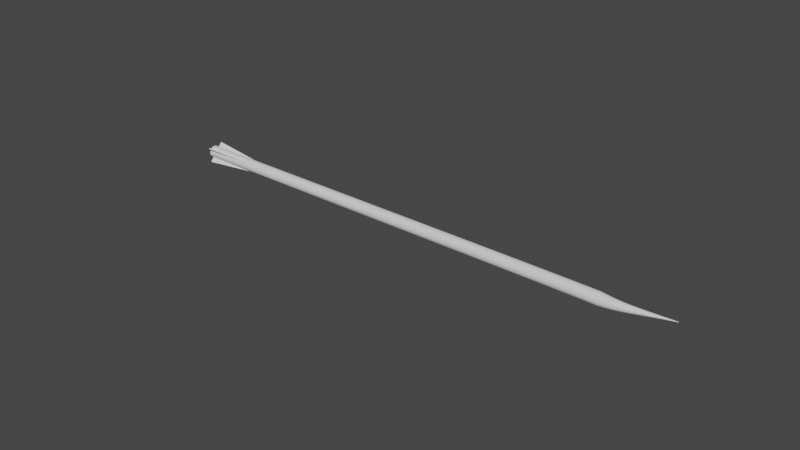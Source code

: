 # Source: Arrow.blend  (saved by Blender 2.80.75; exported with 4.5.12 LTS)
import bpy
from mathutils import Matrix  # noqa: F401  (used for matrix-valued properties, if any)

bpy.ops.wm.read_factory_settings(use_empty=True)
scene = bpy.context.scene
scene.name = 'Scene'

# ---- collections
col_collection = bpy.data.collections.new('Collection'); scene.collection.children.link(col_collection)

# ---- world
world_world = bpy.data.worlds.new('World'); scene.world = world_world
world_world.use_nodes = True; world_world.node_tree.nodes.clear()
_N = world_world.node_tree.nodes; _L = world_world.node_tree.links
n0 = _N.new('ShaderNodeOutputWorld'); n0.name = 'World Output'; n0.location = (300, 300)
n1 = _N.new('ShaderNodeBackground'); n1.name = 'Background'; n1.location = (10, 300)
n1.inputs[0].default_value = (0.05088, 0.05088, 0.05088, 1.0)
_L.new(n1.outputs[0], n0.inputs[0])
n0.is_active_output = True
world_world.color = (0.05088, 0.05088, 0.05088)
world_world.use_sun_shadow = False
world_world.sun_shadow_jitter_overblur = 0.0

# ---- meshes
me_beziercurve_006 = bpy.data.meshes.new('BezierCurve.006')
me_beziercurve_006.from_pydata([(0.9719, 0.3065, -3.052e-05), (0.9632, 0.3027, 0.04059), (0.9548, 0.2936, 0.07943), (0.947, 0.2796, 0.1161), (0.9396, 0.261, 0.1504), (0.9329, 0.2382, 0.1818), (0.9268, 0.2115, 0.21), (0.9215, 0.1815, 0.2347), (0.9171, 0.1483, 0.2555), (0.9135, 0.1125, 0.2721), (0.9109, 0.07436, 0.2841), (0.9094, 0.03425, 0.2911), (0.909, -0.007425, 0.2929), (0.9098, -0.04897, 0.2892), (0.9117, -0.0887, 0.2803), (0.9147, -0.1262, 0.2666), (0.9186, -0.1612, 0.2484), (0.9234, -0.1934, 0.2261), (0.9289, -0.2222, 0.2001), (0.9352, -0.2475, 0.1707), (0.9422, -0.2687, 0.1383), (0.9497, -0.2857, 0.1033), (0.9577, -0.298, 0.06598), (0.9661, -0.3052, 0.02677), (0.9749, -0.307, -0.01398), (0.9836, -0.3033, -0.0546), (0.9919, -0.2942, -0.09344), (0.9998, -0.2801, -0.1302), (1.007, -0.2615, -0.1644), (1.014, -0.2387, -0.1958), (1.02, -0.2121, -0.224), (1.025, -0.1821, -0.2487), (1.03, -0.1489, -0.2695), (1.033, -0.1131, -0.2861), (1.036, -0.07494, -0.2981), (1.037, -0.03484, -0.3051), (1.038, 0.00684, -0.3069), (1.037, 0.04839, -0.3032), (1.035, 0.08811, -0.2944), (1.032, 0.1257, -0.2806), (1.028, 0.1607, -0.2624), (1.023, 0.1928, -0.2402), (1.018, 0.2216, -0.2141), (1.012, 0.2469, -0.1847), (1.005, 0.2682, -0.1523), (0.997, 0.2851, -0.1173), (0.989, 0.2974, -0.07999), (0.9806, 0.3046, -0.04078), (-25.11, -0.3898, -6.917), (-25.11, -0.39, -6.916), (-25.11, -0.3903, -6.914), (-25.11, -0.3908, -6.913), (-25.11, -0.3915, -6.912), (-25.11, -0.3923, -6.911), (-25.11, -0.3933, -6.91), (-25.11, -0.3944, -6.909), (-25.11, -0.3955, -6.908), (-25.11, -0.3968, -6.907), (-25.11, -0.3982, -6.907), (-25.11, -0.3997, -6.907), (-25.11, -0.4012, -6.907), (-25.11, -0.4026, -6.907), (-25.11, -0.4041, -6.907), (-25.11, -0.4054, -6.907), (-25.11, -0.4067, -6.908), (-25.11, -0.4078, -6.909), (-25.11, -0.4089, -6.91), (-25.11, -0.4098, -6.911), (-25.11, -0.4105, -6.912), (-25.11, -0.4111, -6.913), (-25.11, -0.4116, -6.914), (-25.11, -0.4118, -6.916), (-25.11, -0.4119, -6.917), (-25.11, -0.4117, -6.919), (-25.11, -0.4114, -6.92), (-25.11, -0.4109, -6.921), (-25.11, -0.4102, -6.923), (-25.11, -0.4094, -6.924), (-25.11, -0.4084, -6.925), (-25.11, -0.4073, -6.926), (-25.11, -0.4061, -6.926), (-25.11, -0.4049, -6.927), (-25.11, -0.4035, -6.927), (-25.11, -0.402, -6.928), (-25.11, -0.4005, -6.928), (-25.11, -0.399, -6.928), (-25.11, -0.3976, -6.927), (-25.11, -0.3963, -6.927), (-25.11, -0.395, -6.926), (-25.11, -0.3939, -6.926), (-25.11, -0.3928, -6.925), (-25.11, -0.3919, -6.924), (-25.11, -0.3912, -6.923), (-25.11, -0.3906, -6.921), (-25.11, -0.3901, -6.92), (-25.11, -0.3899, -6.919), (-25.11, -0.3898, -6.917), (-25.11, -0.39, -6.916), (-25.11, -0.3903, -6.914), (-25.11, -0.3908, -6.913), (-25.11, -0.3915, -6.912), (-25.11, -0.3923, -6.911), (-25.11, -0.3933, -6.91), (-25.11, -0.3944, -6.909), (-25.11, -0.3955, -6.908), (-25.11, -0.3968, -6.907), (-25.11, -0.3982, -6.907), (-25.11, -0.3997, -6.907), (-25.11, -0.4012, -6.907), (-25.11, -0.4026, -6.907), (-25.11, -0.4041, -6.907), (-25.11, -0.4054, -6.907), (-25.11, -0.4067, -6.908), (-25.11, -0.4078, -6.909), (-25.11, -0.4089, -6.91), (-25.11, -0.4098, -6.911), (-25.11, -0.4105, -6.912), (-25.11, -0.4111, -6.913), (-25.11, -0.4116, -6.914), (-25.11, -0.4118, -6.916), (-25.11, -0.4119, -6.917), (-25.11, -0.4117, -6.919), (-25.11, -0.4114, -6.92), (-25.11, -0.4109, -6.921), (-25.11, -0.4102, -6.923), (-25.11, -0.4094, -6.924), (-25.11, -0.4084, -6.925), (-25.11, -0.4073, -6.926), (-25.11, -0.4061, -6.926), (-25.11, -0.4049, -6.927), (-25.11, -0.4035, -6.927), (-25.11, -0.402, -6.928), (-25.11, -0.4005, -6.928), (-25.11, -0.399, -6.928), (-25.11, -0.3976, -6.927), (-25.11, -0.3963, -6.927), (-25.11, -0.395, -6.926), (-25.11, -0.3939, -6.926), (-25.11, -0.3928, -6.925), (-25.11, -0.3919, -6.924), (-25.11, -0.3912, -6.923), (-25.11, -0.3906, -6.921), (-25.11, -0.3901, -6.92), (-25.11, -0.3899, -6.919), (-24.76, -0.3317, -6.807), (-24.76, -0.3322, -6.802), (-24.76, -0.3333, -6.798), (-24.76, -0.3349, -6.794), (-24.76, -0.3371, -6.79), (-24.77, -0.3397, -6.786), (-24.77, -0.3428, -6.783), (-24.77, -0.3463, -6.78), (-24.77, -0.3502, -6.778), (-24.77, -0.3544, -6.776), (-24.77, -0.3588, -6.774), (-24.77, -0.3635, -6.773), (-24.77, -0.3683, -6.773), (-24.77, -0.3731, -6.773), (-24.77, -0.3777, -6.774), (-24.76, -0.382, -6.776), (-24.76, -0.3861, -6.778), (-24.76, -0.3898, -6.78), (-24.76, -0.3931, -6.783), (-24.76, -0.396, -6.786), (-24.76, -0.3985, -6.79), (-24.76, -0.4004, -6.794), (-24.76, -0.4018, -6.798), (-24.75, -0.4026, -6.802), (-24.75, -0.4028, -6.807), (-24.75, -0.4024, -6.812), (-24.75, -0.4013, -6.816), (-24.75, -0.3996, -6.82), (-24.75, -0.3975, -6.824), (-24.75, -0.3948, -6.828), (-24.75, -0.3917, -6.831), (-24.75, -0.3882, -6.834), (-24.75, -0.3843, -6.836), (-24.75, -0.3802, -6.838), (-24.75, -0.3757, -6.84), (-24.75, -0.3711, -6.841), (-24.75, -0.3663, -6.841), (-24.75, -0.3614, -6.841), (-24.75, -0.3568, -6.84), (-24.75, -0.3525, -6.838), (-24.75, -0.3484, -6.836), (-24.75, -0.3447, -6.834), (-24.75, -0.3414, -6.831), (-24.75, -0.3385, -6.828), (-24.75, -0.3361, -6.824), (-24.76, -0.3341, -6.82), (-24.76, -0.3327, -6.816), (-24.76, -0.3319, -6.812), (-24.43, -0.2753, -6.702), (-24.44, -0.2761, -6.694), (-24.44, -0.2779, -6.687), (-24.44, -0.2807, -6.68), (-24.44, -0.2844, -6.673), (-24.44, -0.2889, -6.667), (-24.44, -0.2942, -6.661), (-24.45, -0.3001, -6.656), (-24.45, -0.3066, -6.652), (-24.45, -0.3136, -6.649), (-24.45, -0.3211, -6.646), (-24.45, -0.329, -6.645), (-24.45, -0.3372, -6.644), (-24.44, -0.3453, -6.645), (-24.44, -0.3531, -6.646), (-24.44, -0.3604, -6.649), (-24.44, -0.3672, -6.652), (-24.44, -0.3735, -6.656), (-24.44, -0.3791, -6.661), (-24.43, -0.384, -6.667), (-24.43, -0.3882, -6.673), (-24.43, -0.3914, -6.679), (-24.43, -0.3938, -6.687), (-24.42, -0.3952, -6.694), (-24.42, -0.3955, -6.702), (-24.42, -0.3947, -6.71), (-24.42, -0.3929, -6.717), (-24.41, -0.3901, -6.724), (-24.41, -0.3864, -6.731), (-24.41, -0.3819, -6.737), (-24.41, -0.3766, -6.742), (-24.41, -0.3707, -6.747), (-24.41, -0.3642, -6.751), (-24.41, -0.3572, -6.755), (-24.41, -0.3497, -6.757), (-24.41, -0.3418, -6.759), (-24.41, -0.3336, -6.759), (-24.41, -0.3255, -6.759), (-24.41, -0.3177, -6.757), (-24.41, -0.3104, -6.755), (-24.41, -0.3036, -6.752), (-24.42, -0.2973, -6.747), (-24.42, -0.2917, -6.743), (-24.42, -0.2868, -6.737), (-24.42, -0.2826, -6.731), (-24.43, -0.2794, -6.724), (-24.43, -0.277, -6.717), (-24.43, -0.2756, -6.71), (-24.13, -0.2207, -6.602), (-24.13, -0.2219, -6.591), (-24.14, -0.2244, -6.58), (-24.14, -0.2284, -6.57), (-24.14, -0.2336, -6.561), (-24.14, -0.2399, -6.552), (-24.14, -0.2473, -6.545), (-24.15, -0.2556, -6.538), (-24.15, -0.2648, -6.532), (-24.15, -0.2747, -6.527), (-24.15, -0.2853, -6.524), (-24.15, -0.2964, -6.522), (-24.15, -0.3079, -6.521), (-24.15, -0.3193, -6.522), (-24.14, -0.3303, -6.524), (-24.14, -0.3406, -6.527), (-24.14, -0.3502, -6.532), (-24.14, -0.359, -6.538), (-24.13, -0.367, -6.545), (-24.13, -0.3739, -6.552), (-24.13, -0.3797, -6.561), (-24.12, -0.3843, -6.57), (-24.12, -0.3876, -6.58), (-24.12, -0.3895, -6.591), (-24.11, -0.39, -6.602), (-24.11, -0.3889, -6.613), (-24.11, -0.3863, -6.623), (-24.1, -0.3823, -6.633), (-24.1, -0.3771, -6.643), (-24.1, -0.3708, -6.651), (-24.1, -0.3634, -6.659), (-24.09, -0.3551, -6.666), (-24.09, -0.3459, -6.672), (-24.09, -0.336, -6.676), (-24.09, -0.3254, -6.68), (-24.09, -0.3143, -6.682), (-24.09, -0.3028, -6.683), (-24.1, -0.2914, -6.682), (-24.1, -0.2804, -6.68), (-24.1, -0.2701, -6.676), (-24.1, -0.2605, -6.672), (-24.1, -0.2517, -6.666), (-24.11, -0.2438, -6.659), (-24.11, -0.2368, -6.651), (-24.11, -0.231, -6.643), (-24.12, -0.2264, -6.633), (-24.12, -0.2231, -6.623), (-24.12, -0.2212, -6.613), (-23.84, -0.1681, -6.507), (-23.85, -0.1696, -6.493), (-23.85, -0.1729, -6.479), (-23.86, -0.178, -6.466), (-23.86, -0.1847, -6.454), (-23.86, -0.1928, -6.443), (-23.86, -0.2024, -6.433), (-23.87, -0.2131, -6.424), (-23.87, -0.225, -6.417), (-23.87, -0.2378, -6.411), (-23.87, -0.2514, -6.406), (-23.87, -0.2657, -6.404), (-23.87, -0.2805, -6.403), (-23.86, -0.2953, -6.404), (-23.86, -0.3094, -6.406), (-23.86, -0.3227, -6.411), (-23.86, -0.3352, -6.417), (-23.85, -0.3465, -6.424), (-23.85, -0.3567, -6.433), (-23.84, -0.3657, -6.443), (-23.84, -0.3732, -6.454), (-23.84, -0.3791, -6.466), (-23.83, -0.3834, -6.479), (-23.83, -0.3859, -6.493), (-23.82, -0.3864, -6.507), (-23.82, -0.385, -6.521), (-23.81, -0.3816, -6.535), (-23.81, -0.3766, -6.547), (-23.81, -0.3699, -6.56), (-23.8, -0.3617, -6.571), (-23.8, -0.3521, -6.581), (-23.8, -0.3414, -6.589), (-23.8, -0.3295, -6.597), (-23.8, -0.3167, -6.603), (-23.8, -0.3031, -6.607), (-23.8, -0.2888, -6.61), (-23.8, -0.274, -6.611), (-23.8, -0.2592, -6.61), (-23.8, -0.2451, -6.607), (-23.81, -0.2318, -6.603), (-23.81, -0.2194, -6.597), (-23.81, -0.208, -6.589), (-23.82, -0.1978, -6.581), (-23.82, -0.1889, -6.571), (-23.82, -0.1814, -6.56), (-23.83, -0.1754, -6.548), (-23.83, -0.1711, -6.535), (-23.84, -0.1687, -6.521), (-23.57, -0.1175, -6.417), (-23.58, -0.1193, -6.4), (-23.58, -0.1234, -6.383), (-23.59, -0.1296, -6.368), (-23.59, -0.1378, -6.353), (-23.6, -0.1478, -6.339), (-23.6, -0.1595, -6.327), (-23.6, -0.1727, -6.316), (-23.6, -0.1872, -6.307), (-23.6, -0.2028, -6.3), (-23.6, -0.2195, -6.294), (-23.6, -0.237, -6.291), (-23.6, -0.2552, -6.29), (-23.6, -0.2733, -6.291), (-23.6, -0.2906, -6.294), (-23.59, -0.3069, -6.3), (-23.59, -0.3221, -6.307), (-23.59, -0.3361, -6.316), (-23.58, -0.3486, -6.327), (-23.58, -0.3595, -6.339), (-23.57, -0.3687, -6.353), (-23.56, -0.376, -6.368), (-23.56, -0.3812, -6.384), (-23.55, -0.3843, -6.4), (-23.55, -0.385, -6.418), (-23.54, -0.3832, -6.435), (-23.54, -0.3791, -6.451), (-23.53, -0.3729, -6.467), (-23.53, -0.3647, -6.482), (-23.53, -0.3547, -6.496), (-23.52, -0.343, -6.508), (-23.52, -0.3298, -6.519), (-23.52, -0.3153, -6.528), (-23.52, -0.2996, -6.535), (-23.52, -0.283, -6.541), (-23.52, -0.2655, -6.544), (-23.52, -0.2473, -6.545), (-23.52, -0.2292, -6.544), (-23.52, -0.2119, -6.541), (-23.53, -0.1956, -6.535), (-23.53, -0.1803, -6.528), (-23.54, -0.1664, -6.519), (-23.54, -0.1539, -6.508), (-23.55, -0.143, -6.495), (-23.55, -0.1338, -6.482), (-23.56, -0.1265, -6.467), (-23.56, -0.1213, -6.451), (-23.57, -0.1182, -6.435), (-23.31, -0.0691, -6.333), (-23.32, -0.07117, -6.313), (-23.33, -0.07597, -6.293), (-23.33, -0.08333, -6.274), (-23.34, -0.09303, -6.257), (-23.34, -0.1049, -6.241), (-23.34, -0.1187, -6.226), (-23.35, -0.1343, -6.213), (-23.35, -0.1515, -6.202), (-23.35, -0.17, -6.194), (-23.35, -0.1898, -6.187), (-23.35, -0.2105, -6.183), (-23.35, -0.232, -6.182), (-23.35, -0.2534, -6.183), (-23.34, -0.2739, -6.187), (-23.34, -0.2933, -6.194), (-23.33, -0.3113, -6.203), (-23.33, -0.3278, -6.214), (-23.32, -0.3426, -6.227), (-23.32, -0.3555, -6.241), (-23.31, -0.3664, -6.257), (-23.31, -0.3751, -6.275), (-23.3, -0.3813, -6.293), (-23.29, -0.3849, -6.313), (-23.29, -0.3857, -6.334), (-23.28, -0.3837, -6.354), (-23.27, -0.3789, -6.374), (-23.27, -0.3715, -6.393), (-23.26, -0.3618, -6.41), (-23.26, -0.3499, -6.426), (-23.26, -0.3361, -6.441), (-23.25, -0.3205, -6.454), (-23.25, -0.3034, -6.464), (-23.25, -0.2848, -6.473), (-23.25, -0.2651, -6.48), (-23.25, -0.2444, -6.484), (-23.25, -0.2228, -6.485), (-23.26, -0.2014, -6.484), (-23.26, -0.1809, -6.479), (-23.26, -0.1616, -6.473), (-23.27, -0.1436, -6.464), (-23.27, -0.1271, -6.453), (-23.28, -0.1122, -6.44), (-23.28, -0.0993, -6.426), (-23.29, -0.08841, -6.41), (-23.3, -0.07976, -6.392), (-23.3, -0.07354, -6.373), (-23.31, -0.06992, -6.354), (-23.07, -0.02294, -6.254), (-23.07, -0.02531, -6.23), (-23.08, -0.03084, -6.208), (-23.08, -0.03932, -6.186), (-23.09, -0.05051, -6.166), (-23.09, -0.0642, -6.147), (-23.1, -0.08016, -6.13), (-23.1, -0.09816, -6.116), (-23.1, -0.118, -6.103), (-23.1, -0.1394, -6.093), (-23.11, -0.1622, -6.085), (-23.1, -0.1862, -6.081), (-23.1, -0.211, -6.079), (-23.1, -0.2358, -6.081), (-23.1, -0.2595, -6.086), (-23.09, -0.2818, -6.093), (-23.09, -0.3027, -6.104), (-23.08, -0.3217, -6.116), (-23.08, -0.3389, -6.131), (-23.07, -0.3539, -6.148), (-23.06, -0.3665, -6.167), (-23.06, -0.3765, -6.187), (-23.05, -0.3837, -6.209), (-23.04, -0.3879, -6.232), (-23.03, -0.3889, -6.256), (-23.03, -0.3865, -6.28), (-23.02, -0.381, -6.302), (-23.02, -0.3725, -6.324), (-23.01, -0.3613, -6.344), (-23.01, -0.3476, -6.363), (-23.0, -0.3317, -6.38), (-23.0, -0.3137, -6.395), (-23.0, -0.2938, -6.407), (-23.0, -0.2724, -6.417), (-22.99, -0.2496, -6.425), (-23.0, -0.2257, -6.429), (-23.0, -0.2008, -6.431), (-23.0, -0.176, -6.429), (-23.0, -0.1524, -6.424), (-23.01, -0.13, -6.417), (-23.01, -0.1092, -6.406), (-23.02, -0.09007, -6.394), (-23.02, -0.07293, -6.379), (-23.03, -0.05795, -6.362), (-23.04, -0.04535, -6.343), (-23.04, -0.03534, -6.323), (-23.05, -0.02812, -6.301), (-23.06, -0.02392, -6.278), (-22.82, 0.02082, -6.181), (-22.83, 0.01817, -6.154), (-22.83, 0.01193, -6.128), (-22.84, 0.002342, -6.103), (-22.85, -0.01033, -6.08), (-22.85, -0.02584, -6.059), (-22.86, -0.04393, -6.04), (-22.86, -0.06434, -6.023), (-22.86, -0.08682, -6.009), (-22.86, -0.1111, -5.997), (-22.86, -0.137, -5.989), (-22.86, -0.1642, -5.984), (-22.86, -0.1924, -5.982), (-22.86, -0.2205, -5.984), (-22.86, -0.2474, -5.99), (-22.85, -0.2728, -5.998), (-22.85, -0.2964, -6.01), (-22.84, -0.3181, -6.025), (-22.83, -0.3376, -6.042), (-22.83, -0.3546, -6.061), (-22.82, -0.3689, -6.082), (-22.81, -0.3803, -6.106), (-22.8, -0.3886, -6.13), (-22.8, -0.3934, -6.157), (-22.79, -0.3945, -6.184), (-22.78, -0.3919, -6.211), (-22.77, -0.3856, -6.237), (-22.77, -0.376, -6.262), (-22.76, -0.3633, -6.285), (-22.76, -0.3478, -6.306), (-22.75, -0.3298, -6.325), (-22.75, -0.3093, -6.342), (-22.75, -0.2869, -6.356), (-22.75, -0.2626, -6.367), (-22.75, -0.2367, -6.376), (-22.75, -0.2095, -6.381), (-22.75, -0.1813, -6.383), (-22.75, -0.1532, -6.381), (-22.75, -0.1263, -6.375), (-22.76, -0.1009, -6.366), (-22.76, -0.07727, -6.355), (-22.77, -0.05558, -6.34), (-22.78, -0.0361, -6.323), (-22.78, -0.01908, -6.304), (-22.79, -0.004746, -6.282), (-22.8, 0.00665, -6.259), (-22.8, 0.01487, -6.234), (-22.81, 0.01967, -6.208), (-22.58, 0.06206, -6.113), (-22.58, 0.05915, -6.083), (-22.59, 0.0522, -6.054), (-22.6, 0.04151, -6.026), (-22.6, 0.02737, -6.0), (-22.61, 0.01005, -5.976), (-22.61, -0.01016, -5.955), (-22.62, -0.03298, -5.936), (-22.62, -0.05812, -5.92), (-22.62, -0.08529, -5.907), (-22.62, -0.1142, -5.898), (-22.62, -0.1446, -5.892), (-22.62, -0.1762, -5.89), (-22.62, -0.2077, -5.893), (-22.61, -0.2377, -5.899), (-22.61, -0.2662, -5.909), (-22.6, -0.2927, -5.922), (-22.6, -0.317, -5.939), (-22.59, -0.3388, -5.958), (-22.59, -0.3579, -5.98), (-22.58, -0.3739, -6.004), (-22.57, -0.3867, -6.03), (-22.56, -0.396, -6.058), (-22.55, -0.4014, -6.087), (-22.55, -0.4027, -6.118), (-22.54, -0.3998, -6.148), (-22.53, -0.3929, -6.178), (-22.53, -0.3822, -6.205), (-22.52, -0.368, -6.231), (-22.51, -0.3507, -6.255), (-22.51, -0.3305, -6.276), (-22.51, -0.3077, -6.295), (-22.5, -0.2825, -6.311), (-22.5, -0.2554, -6.324), (-22.5, -0.2264, -6.333), (-22.5, -0.196, -6.339), (-22.5, -0.1645, -6.341), (-22.51, -0.133, -6.339), (-22.51, -0.1029, -6.332), (-22.51, -0.07449, -6.322), (-22.52, -0.04799, -6.309), (-22.52, -0.0237, -6.293), (-22.53, -0.001872, -6.273), (-22.54, 0.01721, -6.252), (-22.55, 0.03329, -6.227), (-22.55, 0.04608, -6.201), (-22.56, 0.05532, -6.173), (-22.57, 0.06074, -6.144), (-22.33, 0.1006, -6.052), (-22.34, 0.09747, -6.018), (-22.35, 0.08983, -5.985), (-22.35, 0.07805, -5.954), (-22.36, 0.06244, -5.926), (-22.36, 0.04331, -5.899), (-22.37, 0.02099, -5.875), (-22.37, -0.004229, -5.854), (-22.38, -0.03202, -5.837), (-22.38, -0.06207, -5.823), (-22.38, -0.09406, -5.812), (-22.38, -0.1277, -5.806), (-22.38, -0.1626, -5.804), (-22.37, -0.1975, -5.807), (-22.37, -0.2308, -5.814), (-22.37, -0.2622, -5.825), (-22.36, -0.2916, -5.84), (-22.36, -0.3185, -5.858), (-22.35, -0.3426, -5.88), (-22.34, -0.3638, -5.904), (-22.34, -0.3816, -5.931), (-22.33, -0.3958, -5.96), (-22.32, -0.4061, -5.991), (-22.31, -0.4121, -6.024), (-22.3, -0.4137, -6.058), (-22.3, -0.4105, -6.092), (-22.29, -0.4028, -6.124), (-22.28, -0.3911, -6.155), (-22.28, -0.3754, -6.184), (-22.27, -0.3563, -6.21), (-22.27, -0.334, -6.234), (-22.26, -0.3088, -6.255), (-22.26, -0.281, -6.273), (-22.26, -0.2509, -6.287), (-22.26, -0.2189, -6.297), (-22.26, -0.1853, -6.304), (-22.26, -0.1504, -6.305), (-22.26, -0.1155, -6.303), (-22.27, -0.08225, -6.296), (-22.27, -0.05078, -6.285), (-22.27, -0.02144, -6.27), (-22.28, 0.005466, -6.251), (-22.29, 0.02965, -6.23), (-22.29, 0.0508, -6.206), (-22.3, 0.06862, -6.179), (-22.31, 0.08282, -6.15), (-22.32, 0.09309, -6.118), (-22.32, 0.09913, -6.086), (-22.08, 0.1364, -5.996), (-22.09, 0.133, -5.958), (-22.1, 0.1247, -5.923), (-22.1, 0.1118, -5.889), (-22.11, 0.09473, -5.857), (-22.11, 0.07379, -5.828), (-22.12, 0.04935, -5.802), (-22.12, 0.02173, -5.779), (-22.12, -0.008705, -5.759), (-22.13, -0.04163, -5.744), (-22.13, -0.07669, -5.732), (-22.13, -0.1135, -5.726), (-22.13, -0.1518, -5.724), (-22.12, -0.19, -5.727), (-22.12, -0.2265, -5.735), (-22.12, -0.2611, -5.747), (-22.11, -0.2932, -5.763), (-22.11, -0.3228, -5.784), (-22.1, -0.3493, -5.808), (-22.09, -0.3725, -5.834), (-22.09, -0.3921, -5.864), (-22.08, -0.4077, -5.896), (-22.07, -0.419, -5.931), (-22.07, -0.4257, -5.967), (-22.06, -0.4274, -6.004), (-22.05, -0.424, -6.042), (-22.04, -0.4156, -6.078), (-22.04, -0.4028, -6.111), (-22.03, -0.3857, -6.143), (-22.03, -0.3647, -6.172), (-22.02, -0.3403, -6.198), (-22.02, -0.3127, -6.221), (-22.01, -0.2822, -6.241), (-22.01, -0.2493, -6.256), (-22.01, -0.2143, -6.268), (-22.01, -0.1774, -6.275), (-22.01, -0.1391, -6.276), (-22.02, -0.1009, -6.273), (-22.02, -0.06441, -6.266), (-22.02, -0.0299, -6.253), (-22.03, 0.002286, -6.237), (-22.03, 0.03181, -6.216), (-22.04, 0.05835, -6.193), (-22.04, 0.08157, -6.166), (-22.05, 0.1011, -6.136), (-22.06, 0.1168, -6.104), (-22.07, 0.1281, -6.07), (-22.07, 0.1347, -6.033), (-21.82, 0.1693, -5.946), (-21.83, 0.1655, -5.905), (-21.84, 0.1565, -5.867), (-21.84, 0.1425, -5.83), (-21.85, 0.1239, -5.795), (-21.86, 0.1011, -5.764), (-21.86, 0.07454, -5.735), (-21.87, 0.0445, -5.711), (-21.87, 0.01138, -5.69), (-21.87, -0.02443, -5.673), (-21.88, -0.06257, -5.661), (-21.88, -0.1027, -5.653), (-21.88, -0.1443, -5.651), (-21.87, -0.1859, -5.655), (-21.87, -0.2256, -5.663), (-21.87, -0.2631, -5.677), (-21.86, -0.2981, -5.695), (-21.86, -0.3303, -5.717), (-21.85, -0.3591, -5.743), (-21.84, -0.3844, -5.772), (-21.84, -0.4057, -5.805), (-21.83, -0.4226, -5.84), (-21.82, -0.4349, -5.877), (-21.81, -0.4422, -5.916), (-21.81, -0.444, -5.957), (-21.8, -0.4403, -5.998), (-21.79, -0.4312, -6.037), (-21.78, -0.4172, -6.073), (-21.77, -0.3987, -6.108), (-21.77, -0.3759, -6.139), (-21.76, -0.3493, -6.168), (-21.76, -0.3193, -6.193), (-21.76, -0.2861, -6.214), (-21.75, -0.2503, -6.23), (-21.75, -0.2122, -6.243), (-21.75, -0.1721, -6.25), (-21.75, -0.1304, -6.252), (-21.75, -0.08889, -6.249), (-21.76, -0.04917, -6.24), (-21.76, -0.01163, -6.226), (-21.76, 0.02338, -6.208), (-21.77, 0.0555, -6.186), (-21.78, 0.08437, -6.16), (-21.78, 0.1096, -6.131), (-21.79, 0.1309, -6.099), (-21.8, 0.1479, -6.064), (-21.8, 0.1602, -6.026), (-21.81, 0.1674, -5.987), (-21.08, 0.1798, -5.779), (-21.09, 0.176, -5.739), (-21.1, 0.1669, -5.7), (-21.11, 0.1529, -5.664), (-21.12, 0.1343, -5.63), (-21.13, 0.1115, -5.598), (-21.13, 0.08489, -5.57), (-21.14, 0.05483, -5.546), (-21.14, 0.0217, -5.525), (-21.15, -0.01413, -5.508), (-21.15, -0.05228, -5.496), (-21.15, -0.09238, -5.489), (-21.15, -0.1341, -5.487), (-21.15, -0.1756, -5.491), (-21.14, -0.2153, -5.499), (-21.14, -0.2529, -5.513), (-21.14, -0.2879, -5.531), (-21.13, -0.32, -5.553), (-21.12, -0.3488, -5.579), (-21.12, -0.3741, -5.608), (-21.11, -0.3954, -5.64), (-21.1, -0.4123, -5.675), (-21.09, -0.4246, -5.712), (-21.08, -0.4318, -5.751), (-21.07, -0.4337, -5.792), (-21.06, -0.4299, -5.832), (-21.05, -0.4208, -5.871), (-21.05, -0.4068, -5.907), (-21.04, -0.3882, -5.941), (-21.03, -0.3654, -5.973), (-21.02, -0.3388, -6.001), (-21.02, -0.3088, -6.026), (-21.01, -0.2756, -6.046), (-21.01, -0.2398, -6.063), (-21.01, -0.2016, -6.075), (-21.01, -0.1615, -6.082), (-21.01, -0.1199, -6.084), (-21.01, -0.07832, -6.08), (-21.01, -0.03859, -6.072), (-21.01, -0.001049, -6.058), (-21.02, 0.03396, -6.04), (-21.02, 0.06607, -6.018), (-21.03, 0.09493, -5.992), (-21.04, 0.1202, -5.963), (-21.05, 0.1415, -5.931), (-21.05, 0.1584, -5.896), (-21.06, 0.1707, -5.859), (-21.07, 0.1779, -5.82), (-19.69, 0.1923, -5.432), (-19.7, 0.1885, -5.392), (-19.71, 0.1794, -5.353), (-19.72, 0.1654, -5.317), (-19.73, 0.1468, -5.283), (-19.74, 0.124, -5.251), (-19.74, 0.09736, -5.223), (-19.75, 0.0673, -5.199), (-19.75, 0.03416, -5.178), (-19.76, -0.001672, -5.162), (-19.76, -0.03983, -5.15), (-19.76, -0.07993, -5.143), (-19.76, -0.1216, -5.141), (-19.76, -0.1632, -5.144), (-19.76, -0.2029, -5.153), (-19.76, -0.2404, -5.167), (-19.75, -0.2754, -5.185), (-19.74, -0.3075, -5.207), (-19.74, -0.3364, -5.232), (-19.73, -0.3616, -5.261), (-19.72, -0.3829, -5.294), (-19.71, -0.3999, -5.328), (-19.7, -0.4121, -5.365), (-19.69, -0.4194, -5.404), (-19.68, -0.4212, -5.444), (-19.67, -0.4174, -5.485), (-19.66, -0.4083, -5.523), (-19.65, -0.3943, -5.56), (-19.65, -0.3757, -5.594), (-19.64, -0.3529, -5.625), (-19.63, -0.3263, -5.653), (-19.63, -0.2962, -5.677), (-19.62, -0.2631, -5.698), (-19.62, -0.2273, -5.715), (-19.61, -0.1891, -5.727), (-19.61, -0.149, -5.734), (-19.61, -0.1073, -5.735), (-19.61, -0.06577, -5.732), (-19.62, -0.02605, -5.723), (-19.62, 0.01149, -5.71), (-19.62, 0.0465, -5.692), (-19.63, 0.07861, -5.67), (-19.64, 0.1075, -5.644), (-19.64, 0.1327, -5.615), (-19.65, 0.154, -5.583), (-19.66, 0.1709, -5.548), (-19.67, 0.1832, -5.511), (-19.68, 0.1904, -5.472), (-17.78, 0.2063, -4.939), (-17.79, 0.2025, -4.899), (-17.8, 0.1934, -4.861), (-17.81, 0.1794, -4.824), (-17.82, 0.1608, -4.79), (-17.83, 0.138, -4.759), (-17.83, 0.1114, -4.731), (-17.84, 0.0813, -4.707), (-17.84, 0.04816, -4.686), (-17.85, 0.01233, -4.67), (-17.85, -0.02583, -4.658), (-17.85, -0.06593, -4.651), (-17.85, -0.1076, -4.649), (-17.85, -0.1492, -4.652), (-17.85, -0.1889, -4.661), (-17.85, -0.2264, -4.675), (-17.84, -0.2614, -4.693), (-17.83, -0.2935, -4.715), (-17.83, -0.3224, -4.74), (-17.82, -0.3476, -4.769), (-17.81, -0.3689, -4.801), (-17.8, -0.3859, -4.836), (-17.79, -0.3981, -4.873), (-17.78, -0.4054, -4.912), (-17.77, -0.4072, -4.952), (-17.76, -0.4034, -4.992), (-17.75, -0.3943, -5.031), (-17.74, -0.3803, -5.067), (-17.73, -0.3617, -5.101), (-17.73, -0.3389, -5.132), (-17.72, -0.3123, -5.16), (-17.71, -0.2822, -5.185), (-17.71, -0.2491, -5.205), (-17.7, -0.2132, -5.222), (-17.7, -0.1751, -5.234), (-17.7, -0.135, -5.241), (-17.7, -0.0933, -5.243), (-17.7, -0.05175, -5.239), (-17.7, -0.01203, -5.23), (-17.71, 0.02551, -5.217), (-17.71, 0.06052, -5.199), (-17.72, 0.09263, -5.177), (-17.72, 0.1215, -5.151), (-17.73, 0.1467, -5.122), (-17.74, 0.168, -5.09), (-17.75, 0.185, -5.055), (-17.76, 0.1972, -5.018), (-17.77, 0.2045, -4.98), (-15.48, 0.2212, -4.338), (-15.49, 0.2175, -4.298), (-15.5, 0.2084, -4.26), (-15.51, 0.1943, -4.223), (-15.52, 0.1757, -4.189), (-15.53, 0.1529, -4.158), (-15.53, 0.1263, -4.13), (-15.54, 0.09624, -4.106), (-15.54, 0.06311, -4.085), (-15.55, 0.02727, -4.069), (-15.55, -0.01088, -4.057), (-15.55, -0.05099, -4.05), (-15.55, -0.09267, -4.048), (-15.55, -0.1342, -4.052), (-15.55, -0.1739, -4.06), (-15.55, -0.2115, -4.074), (-15.54, -0.2465, -4.092), (-15.53, -0.2786, -4.114), (-15.53, -0.3074, -4.14), (-15.52, -0.3327, -4.169), (-15.51, -0.354, -4.201), (-15.5, -0.3709, -4.235), (-15.49, -0.3832, -4.272), (-15.48, -0.3904, -4.311), (-15.47, -0.3922, -4.351), (-15.46, -0.3885, -4.391), (-15.45, -0.3794, -4.43), (-15.44, -0.3653, -4.466), (-15.43, -0.3467, -4.5), (-15.43, -0.3239, -4.531), (-15.42, -0.2973, -4.559), (-15.41, -0.2673, -4.584), (-15.41, -0.2341, -4.604), (-15.4, -0.1983, -4.621), (-15.4, -0.1601, -4.633), (-15.4, -0.12, -4.64), (-15.4, -0.07834, -4.641), (-15.4, -0.0368, -4.638), (-15.4, 0.002927, -4.629), (-15.41, 0.04047, -4.616), (-15.41, 0.07547, -4.598), (-15.42, 0.1076, -4.576), (-15.42, 0.1364, -4.55), (-15.43, 0.1617, -4.521), (-15.44, 0.183, -4.489), (-15.45, 0.1999, -4.454), (-15.46, 0.2122, -4.417), (-15.47, 0.2194, -4.379), (-12.92, 0.2366, -3.665), (-12.93, 0.2328, -3.625), (-12.94, 0.2237, -3.587), (-12.95, 0.2097, -3.55), (-12.96, 0.1911, -3.516), (-12.97, 0.1683, -3.485), (-12.98, 0.1416, -3.457), (-12.98, 0.1116, -3.433), (-12.99, 0.07843, -3.412), (-12.99, 0.04259, -3.396), (-13.0, 0.004437, -3.384), (-13.0, -0.03567, -3.377), (-13.0, -0.07734, -3.375), (-13.0, -0.1189, -3.379), (-12.99, -0.1586, -3.387), (-12.99, -0.1962, -3.401), (-12.99, -0.2312, -3.419), (-12.98, -0.2633, -3.441), (-12.97, -0.2921, -3.467), (-12.96, -0.3174, -3.496), (-12.96, -0.3386, -3.528), (-12.95, -0.3556, -3.562), (-12.94, -0.3679, -3.599), (-12.93, -0.3751, -3.638), (-12.92, -0.3769, -3.678), (-12.91, -0.3731, -3.718), (-12.9, -0.3641, -3.757), (-12.89, -0.35, -3.793), (-12.88, -0.3314, -3.827), (-12.87, -0.3086, -3.858), (-12.86, -0.282, -3.886), (-12.86, -0.2519, -3.91), (-12.85, -0.2188, -3.931), (-12.85, -0.183, -3.948), (-12.84, -0.1448, -3.959), (-12.84, -0.1047, -3.967), (-12.84, -0.06302, -3.968), (-12.84, -0.02147, -3.965), (-12.84, 0.01825, -3.956), (-12.85, 0.05579, -3.943), (-12.85, 0.0908, -3.925), (-12.86, 0.1229, -3.903), (-12.87, 0.1518, -3.877), (-12.87, 0.177, -3.848), (-12.88, 0.1983, -3.816), (-12.89, 0.2152, -3.781), (-12.9, 0.2275, -3.744), (-12.91, 0.2347, -3.706), (-10.24, 0.2517, -2.957), (-10.25, 0.2479, -2.916), (-10.26, 0.2388, -2.878), (-10.27, 0.2248, -2.842), (-10.28, 0.2062, -2.808), (-10.29, 0.1834, -2.777), (-10.3, 0.1568, -2.749), (-10.3, 0.1267, -2.724), (-10.31, 0.09355, -2.704), (-10.31, 0.05772, -2.687), (-10.32, 0.01956, -2.676), (-10.32, -0.02054, -2.668), (-10.32, -0.06222, -2.667), (-10.32, -0.1038, -2.67), (-10.31, -0.1435, -2.679), (-10.31, -0.181, -2.692), (-10.31, -0.216, -2.71), (-10.3, -0.2481, -2.732), (-10.29, -0.277, -2.758), (-10.29, -0.3022, -2.787), (-10.28, -0.3235, -2.819), (-10.27, -0.3405, -2.854), (-10.26, -0.3527, -2.891), (-10.25, -0.36, -2.929), (-10.24, -0.3618, -2.97), (-10.23, -0.358, -3.01), (-10.22, -0.3489, -3.048), (-10.21, -0.3349, -3.085), (-10.2, -0.3163, -3.118), (-10.19, -0.2935, -3.15), (-10.18, -0.2669, -3.177), (-10.18, -0.2368, -3.202), (-10.17, -0.2037, -3.222), (-10.17, -0.1678, -3.239), (-10.16, -0.1297, -3.251), (-10.16, -0.08957, -3.258), (-10.16, -0.04789, -3.26), (-10.16, -0.006343, -3.256), (-10.17, 0.03338, -3.247), (-10.17, 0.07092, -3.234), (-10.17, 0.1059, -3.216), (-10.18, 0.138, -3.194), (-10.19, 0.1669, -3.168), (-10.19, 0.1921, -3.139), (-10.2, 0.2134, -3.107), (-10.21, 0.2304, -3.073), (-10.22, 0.2426, -3.036), (-10.23, 0.2499, -2.997), (-7.574, 0.266, -2.249), (-7.585, 0.2623, -2.209), (-7.595, 0.2532, -2.17), (-7.605, 0.2391, -2.134), (-7.614, 0.2205, -2.1), (-7.622, 0.1977, -2.069), (-7.629, 0.1711, -2.041), (-7.635, 0.1411, -2.017), (-7.641, 0.1079, -1.996), (-7.645, 0.07208, -1.98), (-7.648, 0.03392, -1.968), (-7.649, -0.006181, -1.961), (-7.65, -0.04786, -1.959), (-7.648, -0.08941, -1.963), (-7.646, -0.1291, -1.971), (-7.642, -0.1667, -1.985), (-7.637, -0.2017, -2.003), (-7.631, -0.2338, -2.025), (-7.624, -0.2626, -2.05), (-7.616, -0.2879, -2.079), (-7.608, -0.3092, -2.111), (-7.598, -0.3261, -2.146), (-7.589, -0.3384, -2.183), (-7.578, -0.3456, -2.222), (-7.568, -0.3474, -2.262), (-7.557, -0.3437, -2.302), (-7.547, -0.3346, -2.341), (-7.537, -0.3205, -2.377), (-7.528, -0.3019, -2.411), (-7.52, -0.2791, -2.442), (-7.513, -0.2525, -2.47), (-7.507, -0.2224, -2.494), (-7.501, -0.1893, -2.515), (-7.497, -0.1535, -2.531), (-7.494, -0.1153, -2.543), (-7.493, -0.07521, -2.55), (-7.492, -0.03353, -2.552), (-7.494, 0.008019, -2.548), (-7.496, 0.04774, -2.54), (-7.5, 0.08528, -2.526), (-7.505, 0.1203, -2.508), (-7.511, 0.1524, -2.486), (-7.518, 0.1813, -2.461), (-7.526, 0.2065, -2.431), (-7.534, 0.2278, -2.399), (-7.543, 0.2447, -2.365), (-7.553, 0.257, -2.328), (-7.564, 0.2642, -2.289), (-5.048, 0.2791, -1.579), (-5.059, 0.2753, -1.538), (-5.069, 0.2662, -1.5), (-5.078, 0.2522, -1.464), (-5.087, 0.2336, -1.43), (-5.095, 0.2108, -1.399), (-5.103, 0.1841, -1.371), (-5.109, 0.1541, -1.346), (-5.114, 0.1209, -1.326), (-5.118, 0.08511, -1.309), (-5.121, 0.04695, -1.298), (-5.123, 0.006845, -1.29), (-5.123, -0.03483, -1.289), (-5.122, -0.07638, -1.292), (-5.12, -0.1161, -1.301), (-5.116, -0.1536, -1.315), (-5.111, -0.1886, -1.332), (-5.105, -0.2208, -1.354), (-5.098, -0.2496, -1.38), (-5.09, -0.2749, -1.409), (-5.081, -0.2961, -1.441), (-5.072, -0.3131, -1.476), (-5.062, -0.3254, -1.513), (-5.052, -0.3326, -1.551), (-5.041, -0.3344, -1.592), (-5.031, -0.3306, -1.632), (-5.021, -0.3215, -1.67), (-5.011, -0.3075, -1.707), (-5.002, -0.2889, -1.74), (-4.994, -0.2661, -1.772), (-4.987, -0.2395, -1.799), (-4.98, -0.2094, -1.824), (-4.975, -0.1763, -1.844), (-4.971, -0.1404, -1.861), (-4.968, -0.1023, -1.873), (-4.966, -0.06218, -1.88), (-4.966, -0.0205, -1.882), (-4.967, 0.02105, -1.878), (-4.97, 0.06077, -1.869), (-4.974, 0.09831, -1.856), (-4.978, 0.1333, -1.838), (-4.984, 0.1654, -1.816), (-4.991, 0.1943, -1.79), (-4.999, 0.2195, -1.761), (-5.008, 0.2408, -1.729), (-5.017, 0.2577, -1.695), (-5.027, 0.27, -1.658), (-5.037, 0.2772, -1.619), (-2.797, 0.2902, -0.9821), (-2.808, 0.2864, -0.942), (-2.818, 0.2773, -0.9036), (-2.828, 0.2633, -0.8672), (-2.837, 0.2447, -0.8334), (-2.845, 0.2219, -0.8023), (-2.852, 0.1953, -0.7744), (-2.858, 0.1652, -0.7499), (-2.863, 0.1321, -0.7293), (-2.868, 0.09623, -0.7129), (-2.871, 0.05807, -0.701), (-2.872, 0.01797, -0.694), (-2.873, -0.02371, -0.6921), (-2.871, -0.06526, -0.6957), (-2.869, -0.105, -0.7045), (-2.865, -0.1425, -0.718), (-2.86, -0.1775, -0.736), (-2.854, -0.2096, -0.758), (-2.847, -0.2385, -0.7837), (-2.84, -0.2637, -0.8127), (-2.831, -0.285, -0.8447), (-2.822, -0.302, -0.8793), (-2.812, -0.3142, -0.9162), (-2.802, -0.3215, -0.955), (-2.791, -0.3233, -0.9953), (-2.78, -0.3195, -1.035), (-2.77, -0.3104, -1.074), (-2.761, -0.2964, -1.11), (-2.752, -0.2778, -1.144), (-2.744, -0.255, -1.175), (-2.736, -0.2284, -1.203), (-2.73, -0.1983, -1.227), (-2.725, -0.1652, -1.248), (-2.721, -0.1293, -1.264), (-2.718, -0.09116, -1.276), (-2.716, -0.05106, -1.283), (-2.716, -0.00938, -1.285), (-2.717, 0.03217, -1.282), (-2.719, 0.07189, -1.273), (-2.723, 0.1094, -1.259), (-2.728, 0.1444, -1.241), (-2.734, 0.1765, -1.219), (-2.741, 0.2054, -1.194), (-2.749, 0.2306, -1.165), (-2.757, 0.2519, -1.133), (-2.767, 0.2689, -1.098), (-2.776, 0.2811, -1.061), (-2.787, 0.2884, -1.022), (-0.9555, 0.2988, -0.4959), (-0.966, 0.2951, -0.4558), (-0.9761, 0.286, -0.4173), (-0.9856, 0.2719, -0.381), (-0.9944, 0.2533, -0.3471), (-1.002, 0.2305, -0.316), (-1.01, 0.2039, -0.2881), (-1.016, 0.1739, -0.2636), (-1.021, 0.1407, -0.243), (-1.025, 0.1049, -0.2266), (-1.028, 0.06673, -0.2147), (-1.03, 0.02662, -0.2076), (-1.03, -0.01506, -0.2058), (-1.029, -0.0566, -0.2094), (-1.027, -0.09633, -0.2182), (-1.023, -0.1339, -0.2317), (-1.018, -0.1689, -0.2497), (-1.012, -0.201, -0.2717), (-1.005, -0.2298, -0.2974), (-0.9975, -0.2551, -0.3265), (-0.989, -0.2764, -0.3585), (-0.9798, -0.2933, -0.3931), (-0.9701, -0.3056, -0.43), (-0.9599, -0.3128, -0.4688), (-0.9493, -0.3146, -0.5091), (-0.9387, -0.3109, -0.5493), (-0.9287, -0.3018, -0.5877), (-0.9192, -0.2877, -0.6241), (-0.9104, -0.2691, -0.6579), (-0.9024, -0.2463, -0.689), (-0.8951, -0.2197, -0.717), (-0.8889, -0.1896, -0.7414), (-0.8836, -0.1565, -0.762), (-0.8794, -0.1207, -0.7785), (-0.8765, -0.08252, -0.7904), (-0.8748, -0.04241, -0.7974), (-0.8745, -0.0007332, -0.7992), (-0.8757, 0.04081, -0.7956), (-0.8781, 0.08054, -0.7869), (-0.8819, 0.1181, -0.7733), (-0.8867, 0.1531, -0.7554), (-0.8927, 0.1852, -0.7334), (-0.8995, 0.214, -0.7077), (-0.9073, 0.2393, -0.6786), (-0.9158, 0.2606, -0.6466), (-0.925, 0.2775, -0.6119), (-0.9347, 0.2898, -0.575), (-0.9449, 0.297, -0.5363), (0.3449, 0.3045, -0.1565), (0.3346, 0.3007, -0.1162), (0.3249, 0.2916, -0.07773), (0.3156, 0.2776, -0.04134), (0.307, 0.259, -0.007406), (0.2992, 0.2362, 0.02373), (0.2921, 0.2095, 0.05171), (0.286, 0.1795, 0.0762), (0.2808, 0.1463, 0.09684), (0.2768, 0.1105, 0.1133), (0.2739, 0.07234, 0.1252), (0.2722, 0.03224, 0.1323), (0.2719, -0.009442, 0.1341), (0.273, -0.05099, 0.1305), (0.2754, -0.09071, 0.1217), (0.279, -0.1283, 0.1081), (0.2837, -0.1633, 0.09013), (0.2895, -0.1954, 0.06806), (0.2961, -0.2242, 0.0423), (0.3037, -0.2495, 0.01319), (0.3119, -0.2707, -0.0189), (0.3209, -0.2877, -0.05361), (0.3303, -0.3, -0.09057), (0.3403, -0.3072, -0.1294), (0.3506, -0.309, -0.1698), (0.3609, -0.3053, -0.2101), (0.3707, -0.2962, -0.2486), (0.3799, -0.2821, -0.2849), (0.3885, -0.2635, -0.3189), (0.3964, -0.2407, -0.35), (0.4034, -0.2141, -0.378), (0.4095, -0.184, -0.4025), (0.4147, -0.1509, -0.4231), (0.4188, -0.1151, -0.4396), (0.4217, -0.07692, -0.4515), (0.4233, -0.03681, -0.4585), (0.4236, 0.004865, -0.4604), (0.4225, 0.04641, -0.4567), (0.4201, 0.08614, -0.448), (0.4165, 0.1237, -0.4344), (0.4118, 0.1587, -0.4164), (0.4061, 0.1908, -0.3943), (0.3994, 0.2197, -0.3686), (0.3919, 0.2449, -0.3395), (0.3836, 0.2662, -0.3074), (0.3747, 0.2831, -0.2727), (0.3652, 0.2954, -0.2357), (0.3552, 0.3026, -0.1969), (0.9719, 0.3065, -3.052e-05), (0.9632, 0.3027, 0.04059), (0.9548, 0.2936, 0.07943), (0.947, 0.2796, 0.1161), (0.9396, 0.261, 0.1504), (0.9329, 0.2382, 0.1818), (0.9268, 0.2115, 0.21), (0.9215, 0.1815, 0.2347), (0.9171, 0.1483, 0.2555), (0.9135, 0.1125, 0.2721), (0.9109, 0.07436, 0.2841), (0.9094, 0.03425, 0.2911), (0.909, -0.007425, 0.2929), (0.9098, -0.04897, 0.2892), (0.9117, -0.0887, 0.2803), (0.9147, -0.1262, 0.2666), (0.9186, -0.1612, 0.2484), (0.9234, -0.1934, 0.2261), (0.9289, -0.2222, 0.2001), (0.9352, -0.2475, 0.1707), (0.9422, -0.2687, 0.1383), (0.9497, -0.2857, 0.1033), (0.9577, -0.298, 0.06598), (0.9661, -0.3052, 0.02677), (0.9749, -0.307, -0.01398), (0.9836, -0.3033, -0.0546), (0.9919, -0.2942, -0.09344), (0.9998, -0.2801, -0.1302), (1.007, -0.2615, -0.1644), (1.014, -0.2387, -0.1958), (1.02, -0.2121, -0.224), (1.025, -0.1821, -0.2487), (1.03, -0.1489, -0.2695), (1.033, -0.1131, -0.2861), (1.036, -0.07494, -0.2981), (1.037, -0.03484, -0.3051), (1.038, 0.00684, -0.3069), (1.037, 0.04839, -0.3032), (1.035, 0.08811, -0.2944), (1.032, 0.1257, -0.2806), (1.028, 0.1607, -0.2624), (1.023, 0.1928, -0.2402), (1.018, 0.2216, -0.2141), (1.012, 0.2469, -0.1847), (1.005, 0.2682, -0.1523), (0.997, 0.2851, -0.1173), (0.989, 0.2974, -0.07999), (0.9806, 0.3046, -0.04078)], [], [(37, 35, 36), (37, 34, 35), (38, 34, 37), (38, 33, 34), (39, 33, 38), (39, 32, 33), (40, 32, 39), (40, 31, 32), (41, 31, 40), (41, 30, 31), (42, 30, 41), (42, 29, 30), (43, 29, 42), (43, 28, 29), (44, 28, 43), (44, 27, 28), (45, 27, 44), (45, 26, 27), (46, 26, 45), (46, 25, 26), (47, 25, 46), (47, 24, 25), (0, 24, 47), (0, 23, 24), (1, 23, 0), (1, 22, 23), (2, 22, 1), (2, 21, 22), (3, 21, 2), (3, 20, 21), (4, 20, 3), (4, 19, 20), (5, 19, 4), (5, 18, 19), (6, 18, 5), (6, 17, 18), (7, 17, 6), (7, 16, 17), (8, 16, 7), (8, 15, 16), (9, 15, 8), (9, 14, 15), (10, 14, 9), (10, 13, 14), (11, 13, 10), (11, 12, 13), (83, 85, 84), (82, 85, 83), (82, 86, 85), (82, 87, 86), (81, 87, 82), (80, 87, 81), (80, 88, 87), (80, 89, 88), (79, 89, 80), (78, 89, 79), (78, 90, 89), (78, 91, 90), (77, 91, 78), (77, 92, 91), (76, 92, 77), (75, 92, 76), (75, 93, 92), (74, 93, 75), (74, 94, 93), (74, 95, 94), (73, 95, 74), (72, 95, 73), (72, 48, 95), (72, 49, 48), (71, 49, 72), (70, 49, 71), (70, 50, 49), (70, 51, 50), (69, 51, 70), (68, 51, 69), (68, 52, 51), (68, 53, 52), (67, 53, 68), (66, 53, 67), (66, 54, 53), (65, 54, 66), (65, 55, 54), (65, 56, 55), (64, 56, 65), (64, 57, 56), (63, 57, 64), (63, 58, 57), (62, 58, 63), (61, 58, 62), (61, 59, 58), (60, 59, 61), (96, 144, 191, 143), (97, 145, 144, 96), (98, 146, 145, 97), (99, 147, 146, 98), (100, 148, 147, 99), (101, 149, 148, 100), (102, 150, 149, 101), (103, 151, 150, 102), (104, 152, 151, 103), (105, 153, 152, 104), (106, 154, 153, 105), (107, 155, 154, 106), (108, 156, 155, 107), (109, 157, 156, 108), (110, 158, 157, 109), (111, 159, 158, 110), (112, 160, 159, 111), (113, 161, 160, 112), (114, 162, 161, 113), (115, 163, 162, 114), (116, 164, 163, 115), (117, 165, 164, 116), (118, 166, 165, 117), (119, 167, 166, 118), (120, 168, 167, 119), (121, 169, 168, 120), (122, 170, 169, 121), (123, 171, 170, 122), (124, 172, 171, 123), (125, 173, 172, 124), (126, 174, 173, 125), (127, 175, 174, 126), (128, 176, 175, 127), (129, 177, 176, 128), (130, 178, 177, 129), (131, 179, 178, 130), (132, 180, 179, 131), (133, 181, 180, 132), (134, 182, 181, 133), (135, 183, 182, 134), (136, 184, 183, 135), (137, 185, 184, 136), (138, 186, 185, 137), (139, 187, 186, 138), (140, 188, 187, 139), (141, 189, 188, 140), (142, 190, 189, 141), (143, 191, 190, 142), (144, 192, 239, 191), (145, 193, 192, 144), (146, 194, 193, 145), (147, 195, 194, 146), (148, 196, 195, 147), (149, 197, 196, 148), (150, 198, 197, 149), (151, 199, 198, 150), (152, 200, 199, 151), (153, 201, 200, 152), (154, 202, 201, 153), (155, 203, 202, 154), (156, 204, 203, 155), (157, 205, 204, 156), (158, 206, 205, 157), (159, 207, 206, 158), (160, 208, 207, 159), (161, 209, 208, 160), (162, 210, 209, 161), (163, 211, 210, 162), (164, 212, 211, 163), (165, 213, 212, 164), (166, 214, 213, 165), (167, 215, 214, 166), (168, 216, 215, 167), (169, 217, 216, 168), (170, 218, 217, 169), (171, 219, 218, 170), (172, 220, 219, 171), (173, 221, 220, 172), (174, 222, 221, 173), (175, 223, 222, 174), (176, 224, 223, 175), (177, 225, 224, 176), (178, 226, 225, 177), (179, 227, 226, 178), (180, 228, 227, 179), (181, 229, 228, 180), (182, 230, 229, 181), (183, 231, 230, 182), (184, 232, 231, 183), (185, 233, 232, 184), (186, 234, 233, 185), (187, 235, 234, 186), (188, 236, 235, 187), (189, 237, 236, 188), (190, 238, 237, 189), (191, 239, 238, 190), (192, 240, 287, 239), (193, 241, 240, 192), (194, 242, 241, 193), (195, 243, 242, 194), (196, 244, 243, 195), (197, 245, 244, 196), (198, 246, 245, 197), (199, 247, 246, 198), (200, 248, 247, 199), (201, 249, 248, 200), (202, 250, 249, 201), (203, 251, 250, 202), (204, 252, 251, 203), (205, 253, 252, 204), (206, 254, 253, 205), (207, 255, 254, 206), (208, 256, 255, 207), (209, 257, 256, 208), (210, 258, 257, 209), (211, 259, 258, 210), (212, 260, 259, 211), (213, 261, 260, 212), (214, 262, 261, 213), (215, 263, 262, 214), (216, 264, 263, 215), (217, 265, 264, 216), (218, 266, 265, 217), (219, 267, 266, 218), (220, 268, 267, 219), (221, 269, 268, 220), (222, 270, 269, 221), (223, 271, 270, 222), (224, 272, 271, 223), (225, 273, 272, 224), (226, 274, 273, 225), (227, 275, 274, 226), (228, 276, 275, 227), (229, 277, 276, 228), (230, 278, 277, 229), (231, 279, 278, 230), (232, 280, 279, 231), (233, 281, 280, 232), (234, 282, 281, 233), (235, 283, 282, 234), (236, 284, 283, 235), (237, 285, 284, 236), (238, 286, 285, 237), (239, 287, 286, 238), (240, 288, 335, 287), (241, 289, 288, 240), (242, 290, 289, 241), (243, 291, 290, 242), (244, 292, 291, 243), (245, 293, 292, 244), (246, 294, 293, 245), (247, 295, 294, 246), (248, 296, 295, 247), (249, 297, 296, 248), (250, 298, 297, 249), (251, 299, 298, 250), (252, 300, 299, 251), (253, 301, 300, 252), (254, 302, 301, 253), (255, 303, 302, 254), (256, 304, 303, 255), (257, 305, 304, 256), (258, 306, 305, 257), (259, 307, 306, 258), (260, 308, 307, 259), (261, 309, 308, 260), (262, 310, 309, 261), (263, 311, 310, 262), (264, 312, 311, 263), (265, 313, 312, 264), (266, 314, 313, 265), (267, 315, 314, 266), (268, 316, 315, 267), (269, 317, 316, 268), (270, 318, 317, 269), (271, 319, 318, 270), (272, 320, 319, 271), (273, 321, 320, 272), (274, 322, 321, 273), (275, 323, 322, 274), (276, 324, 323, 275), (277, 325, 324, 276), (278, 326, 325, 277), (279, 327, 326, 278), (280, 328, 327, 279), (281, 329, 328, 280), (282, 330, 329, 281), (283, 331, 330, 282), (284, 332, 331, 283), (285, 333, 332, 284), (286, 334, 333, 285), (287, 335, 334, 286), (288, 336, 383, 335), (289, 337, 336, 288), (290, 338, 337, 289), (291, 339, 338, 290), (292, 340, 339, 291), (293, 341, 340, 292), (294, 342, 341, 293), (295, 343, 342, 294), (296, 344, 343, 295), (297, 345, 344, 296), (298, 346, 345, 297), (299, 347, 346, 298), (300, 348, 347, 299), (301, 349, 348, 300), (302, 350, 349, 301), (303, 351, 350, 302), (304, 352, 351, 303), (305, 353, 352, 304), (306, 354, 353, 305), (307, 355, 354, 306), (308, 356, 355, 307), (309, 357, 356, 308), (310, 358, 357, 309), (311, 359, 358, 310), (312, 360, 359, 311), (313, 361, 360, 312), (314, 362, 361, 313), (315, 363, 362, 314), (316, 364, 363, 315), (317, 365, 364, 316), (318, 366, 365, 317), (319, 367, 366, 318), (320, 368, 367, 319), (321, 369, 368, 320), (322, 370, 369, 321), (323, 371, 370, 322), (324, 372, 371, 323), (325, 373, 372, 324), (326, 374, 373, 325), (327, 375, 374, 326), (328, 376, 375, 327), (329, 377, 376, 328), (330, 378, 377, 329), (331, 379, 378, 330), (332, 380, 379, 331), (333, 381, 380, 332), (334, 382, 381, 333), (335, 383, 382, 334), (336, 384, 431, 383), (337, 385, 384, 336), (338, 386, 385, 337), (339, 387, 386, 338), (340, 388, 387, 339), (341, 389, 388, 340), (342, 390, 389, 341), (343, 391, 390, 342), (344, 392, 391, 343), (345, 393, 392, 344), (346, 394, 393, 345), (347, 395, 394, 346), (348, 396, 395, 347), (349, 397, 396, 348), (350, 398, 397, 349), (351, 399, 398, 350), (352, 400, 399, 351), (353, 401, 400, 352), (354, 402, 401, 353), (355, 403, 402, 354), (356, 404, 403, 355), (357, 405, 404, 356), (358, 406, 405, 357), (359, 407, 406, 358), (360, 408, 407, 359), (361, 409, 408, 360), (362, 410, 409, 361), (363, 411, 410, 362), (364, 412, 411, 363), (365, 413, 412, 364), (366, 414, 413, 365), (367, 415, 414, 366), (368, 416, 415, 367), (369, 417, 416, 368), (370, 418, 417, 369), (371, 419, 418, 370), (372, 420, 419, 371), (373, 421, 420, 372), (374, 422, 421, 373), (375, 423, 422, 374), (376, 424, 423, 375), (377, 425, 424, 376), (378, 426, 425, 377), (379, 427, 426, 378), (380, 428, 427, 379), (381, 429, 428, 380), (382, 430, 429, 381), (383, 431, 430, 382), (384, 432, 479, 431), (385, 433, 432, 384), (386, 434, 433, 385), (387, 435, 434, 386), (388, 436, 435, 387), (389, 437, 436, 388), (390, 438, 437, 389), (391, 439, 438, 390), (392, 440, 439, 391), (393, 441, 440, 392), (394, 442, 441, 393), (395, 443, 442, 394), (396, 444, 443, 395), (397, 445, 444, 396), (398, 446, 445, 397), (399, 447, 446, 398), (400, 448, 447, 399), (401, 449, 448, 400), (402, 450, 449, 401), (403, 451, 450, 402), (404, 452, 451, 403), (405, 453, 452, 404), (406, 454, 453, 405), (407, 455, 454, 406), (408, 456, 455, 407), (409, 457, 456, 408), (410, 458, 457, 409), (411, 459, 458, 410), (412, 460, 459, 411), (413, 461, 460, 412), (414, 462, 461, 413), (415, 463, 462, 414), (416, 464, 463, 415), (417, 465, 464, 416), (418, 466, 465, 417), (419, 467, 466, 418), (420, 468, 467, 419), (421, 469, 468, 420), (422, 470, 469, 421), (423, 471, 470, 422), (424, 472, 471, 423), (425, 473, 472, 424), (426, 474, 473, 425), (427, 475, 474, 426), (428, 476, 475, 427), (429, 477, 476, 428), (430, 478, 477, 429), (431, 479, 478, 430), (432, 480, 527, 479), (433, 481, 480, 432), (434, 482, 481, 433), (435, 483, 482, 434), (436, 484, 483, 435), (437, 485, 484, 436), (438, 486, 485, 437), (439, 487, 486, 438), (440, 488, 487, 439), (441, 489, 488, 440), (442, 490, 489, 441), (443, 491, 490, 442), (444, 492, 491, 443), (445, 493, 492, 444), (446, 494, 493, 445), (447, 495, 494, 446), (448, 496, 495, 447), (449, 497, 496, 448), (450, 498, 497, 449), (451, 499, 498, 450), (452, 500, 499, 451), (453, 501, 500, 452), (454, 502, 501, 453), (455, 503, 502, 454), (456, 504, 503, 455), (457, 505, 504, 456), (458, 506, 505, 457), (459, 507, 506, 458), (460, 508, 507, 459), (461, 509, 508, 460), (462, 510, 509, 461), (463, 511, 510, 462), (464, 512, 511, 463), (465, 513, 512, 464), (466, 514, 513, 465), (467, 515, 514, 466), (468, 516, 515, 467), (469, 517, 516, 468), (470, 518, 517, 469), (471, 519, 518, 470), (472, 520, 519, 471), (473, 521, 520, 472), (474, 522, 521, 473), (475, 523, 522, 474), (476, 524, 523, 475), (477, 525, 524, 476), (478, 526, 525, 477), (479, 527, 526, 478), (480, 528, 575, 527), (481, 529, 528, 480), (482, 530, 529, 481), (483, 531, 530, 482), (484, 532, 531, 483), (485, 533, 532, 484), (486, 534, 533, 485), (487, 535, 534, 486), (488, 536, 535, 487), (489, 537, 536, 488), (490, 538, 537, 489), (491, 539, 538, 490), (492, 540, 539, 491), (493, 541, 540, 492), (494, 542, 541, 493), (495, 543, 542, 494), (496, 544, 543, 495), (497, 545, 544, 496), (498, 546, 545, 497), (499, 547, 546, 498), (500, 548, 547, 499), (501, 549, 548, 500), (502, 550, 549, 501), (503, 551, 550, 502), (504, 552, 551, 503), (505, 553, 552, 504), (506, 554, 553, 505), (507, 555, 554, 506), (508, 556, 555, 507), (509, 557, 556, 508), (510, 558, 557, 509), (511, 559, 558, 510), (512, 560, 559, 511), (513, 561, 560, 512), (514, 562, 561, 513), (515, 563, 562, 514), (516, 564, 563, 515), (517, 565, 564, 516), (518, 566, 565, 517), (519, 567, 566, 518), (520, 568, 567, 519), (521, 569, 568, 520), (522, 570, 569, 521), (523, 571, 570, 522), (524, 572, 571, 523), (525, 573, 572, 524), (526, 574, 573, 525), (527, 575, 574, 526), (528, 576, 623, 575), (529, 577, 576, 528), (530, 578, 577, 529), (531, 579, 578, 530), (532, 580, 579, 531), (533, 581, 580, 532), (534, 582, 581, 533), (535, 583, 582, 534), (536, 584, 583, 535), (537, 585, 584, 536), (538, 586, 585, 537), (539, 587, 586, 538), (540, 588, 587, 539), (541, 589, 588, 540), (542, 590, 589, 541), (543, 591, 590, 542), (544, 592, 591, 543), (545, 593, 592, 544), (546, 594, 593, 545), (547, 595, 594, 546), (548, 596, 595, 547), (549, 597, 596, 548), (550, 598, 597, 549), (551, 599, 598, 550), (552, 600, 599, 551), (553, 601, 600, 552), (554, 602, 601, 553), (555, 603, 602, 554), (556, 604, 603, 555), (557, 605, 604, 556), (558, 606, 605, 557), (559, 607, 606, 558), (560, 608, 607, 559), (561, 609, 608, 560), (562, 610, 609, 561), (563, 611, 610, 562), (564, 612, 611, 563), (565, 613, 612, 564), (566, 614, 613, 565), (567, 615, 614, 566), (568, 616, 615, 567), (569, 617, 616, 568), (570, 618, 617, 569), (571, 619, 618, 570), (572, 620, 619, 571), (573, 621, 620, 572), (574, 622, 621, 573), (575, 623, 622, 574), (576, 624, 671, 623), (577, 625, 624, 576), (578, 626, 625, 577), (579, 627, 626, 578), (580, 628, 627, 579), (581, 629, 628, 580), (582, 630, 629, 581), (583, 631, 630, 582), (584, 632, 631, 583), (585, 633, 632, 584), (586, 634, 633, 585), (587, 635, 634, 586), (588, 636, 635, 587), (589, 637, 636, 588), (590, 638, 637, 589), (591, 639, 638, 590), (592, 640, 639, 591), (593, 641, 640, 592), (594, 642, 641, 593), (595, 643, 642, 594), (596, 644, 643, 595), (597, 645, 644, 596), (598, 646, 645, 597), (599, 647, 646, 598), (600, 648, 647, 599), (601, 649, 648, 600), (602, 650, 649, 601), (603, 651, 650, 602), (604, 652, 651, 603), (605, 653, 652, 604), (606, 654, 653, 605), (607, 655, 654, 606), (608, 656, 655, 607), (609, 657, 656, 608), (610, 658, 657, 609), (611, 659, 658, 610), (612, 660, 659, 611), (613, 661, 660, 612), (614, 662, 661, 613), (615, 663, 662, 614), (616, 664, 663, 615), (617, 665, 664, 616), (618, 666, 665, 617), (619, 667, 666, 618), (620, 668, 667, 619), (621, 669, 668, 620), (622, 670, 669, 621), (623, 671, 670, 622), (624, 672, 719, 671), (625, 673, 672, 624), (626, 674, 673, 625), (627, 675, 674, 626), (628, 676, 675, 627), (629, 677, 676, 628), (630, 678, 677, 629), (631, 679, 678, 630), (632, 680, 679, 631), (633, 681, 680, 632), (634, 682, 681, 633), (635, 683, 682, 634), (636, 684, 683, 635), (637, 685, 684, 636), (638, 686, 685, 637), (639, 687, 686, 638), (640, 688, 687, 639), (641, 689, 688, 640), (642, 690, 689, 641), (643, 691, 690, 642), (644, 692, 691, 643), (645, 693, 692, 644), (646, 694, 693, 645), (647, 695, 694, 646), (648, 696, 695, 647), (649, 697, 696, 648), (650, 698, 697, 649), (651, 699, 698, 650), (652, 700, 699, 651), (653, 701, 700, 652), (654, 702, 701, 653), (655, 703, 702, 654), (656, 704, 703, 655), (657, 705, 704, 656), (658, 706, 705, 657), (659, 707, 706, 658), (660, 708, 707, 659), (661, 709, 708, 660), (662, 710, 709, 661), (663, 711, 710, 662), (664, 712, 711, 663), (665, 713, 712, 664), (666, 714, 713, 665), (667, 715, 714, 666), (668, 716, 715, 667), (669, 717, 716, 668), (670, 718, 717, 669), (671, 719, 718, 670), (672, 720, 767, 719), (673, 721, 720, 672), (674, 722, 721, 673), (675, 723, 722, 674), (676, 724, 723, 675), (677, 725, 724, 676), (678, 726, 725, 677), (679, 727, 726, 678), (680, 728, 727, 679), (681, 729, 728, 680), (682, 730, 729, 681), (683, 731, 730, 682), (684, 732, 731, 683), (685, 733, 732, 684), (686, 734, 733, 685), (687, 735, 734, 686), (688, 736, 735, 687), (689, 737, 736, 688), (690, 738, 737, 689), (691, 739, 738, 690), (692, 740, 739, 691), (693, 741, 740, 692), (694, 742, 741, 693), (695, 743, 742, 694), (696, 744, 743, 695), (697, 745, 744, 696), (698, 746, 745, 697), (699, 747, 746, 698), (700, 748, 747, 699), (701, 749, 748, 700), (702, 750, 749, 701), (703, 751, 750, 702), (704, 752, 751, 703), (705, 753, 752, 704), (706, 754, 753, 705), (707, 755, 754, 706), (708, 756, 755, 707), (709, 757, 756, 708), (710, 758, 757, 709), (711, 759, 758, 710), (712, 760, 759, 711), (713, 761, 760, 712), (714, 762, 761, 713), (715, 763, 762, 714), (716, 764, 763, 715), (717, 765, 764, 716), (718, 766, 765, 717), (719, 767, 766, 718), (720, 768, 815, 767), (721, 769, 768, 720), (722, 770, 769, 721), (723, 771, 770, 722), (724, 772, 771, 723), (725, 773, 772, 724), (726, 774, 773, 725), (727, 775, 774, 726), (728, 776, 775, 727), (729, 777, 776, 728), (730, 778, 777, 729), (731, 779, 778, 730), (732, 780, 779, 731), (733, 781, 780, 732), (734, 782, 781, 733), (735, 783, 782, 734), (736, 784, 783, 735), (737, 785, 784, 736), (738, 786, 785, 737), (739, 787, 786, 738), (740, 788, 787, 739), (741, 789, 788, 740), (742, 790, 789, 741), (743, 791, 790, 742), (744, 792, 791, 743), (745, 793, 792, 744), (746, 794, 793, 745), (747, 795, 794, 746), (748, 796, 795, 747), (749, 797, 796, 748), (750, 798, 797, 749), (751, 799, 798, 750), (752, 800, 799, 751), (753, 801, 800, 752), (754, 802, 801, 753), (755, 803, 802, 754), (756, 804, 803, 755), (757, 805, 804, 756), (758, 806, 805, 757), (759, 807, 806, 758), (760, 808, 807, 759), (761, 809, 808, 760), (762, 810, 809, 761), (763, 811, 810, 762), (764, 812, 811, 763), (765, 813, 812, 764), (766, 814, 813, 765), (767, 815, 814, 766), (768, 816, 863, 815), (769, 817, 816, 768), (770, 818, 817, 769), (771, 819, 818, 770), (772, 820, 819, 771), (773, 821, 820, 772), (774, 822, 821, 773), (775, 823, 822, 774), (776, 824, 823, 775), (777, 825, 824, 776), (778, 826, 825, 777), (779, 827, 826, 778), (780, 828, 827, 779), (781, 829, 828, 780), (782, 830, 829, 781), (783, 831, 830, 782), (784, 832, 831, 783), (785, 833, 832, 784), (786, 834, 833, 785), (787, 835, 834, 786), (788, 836, 835, 787), (789, 837, 836, 788), (790, 838, 837, 789), (791, 839, 838, 790), (792, 840, 839, 791), (793, 841, 840, 792), (794, 842, 841, 793), (795, 843, 842, 794), (796, 844, 843, 795), (797, 845, 844, 796), (798, 846, 845, 797), (799, 847, 846, 798), (800, 848, 847, 799), (801, 849, 848, 800), (802, 850, 849, 801), (803, 851, 850, 802), (804, 852, 851, 803), (805, 853, 852, 804), (806, 854, 853, 805), (807, 855, 854, 806), (808, 856, 855, 807), (809, 857, 856, 808), (810, 858, 857, 809), (811, 859, 858, 810), (812, 860, 859, 811), (813, 861, 860, 812), (814, 862, 861, 813), (815, 863, 862, 814), (816, 864, 911, 863), (817, 865, 864, 816), (818, 866, 865, 817), (819, 867, 866, 818), (820, 868, 867, 819), (821, 869, 868, 820), (822, 870, 869, 821), (823, 871, 870, 822), (824, 872, 871, 823), (825, 873, 872, 824), (826, 874, 873, 825), (827, 875, 874, 826), (828, 876, 875, 827), (829, 877, 876, 828), (830, 878, 877, 829), (831, 879, 878, 830), (832, 880, 879, 831), (833, 881, 880, 832), (834, 882, 881, 833), (835, 883, 882, 834), (836, 884, 883, 835), (837, 885, 884, 836), (838, 886, 885, 837), (839, 887, 886, 838), (840, 888, 887, 839), (841, 889, 888, 840), (842, 890, 889, 841), (843, 891, 890, 842), (844, 892, 891, 843), (845, 893, 892, 844), (846, 894, 893, 845), (847, 895, 894, 846), (848, 896, 895, 847), (849, 897, 896, 848), (850, 898, 897, 849), (851, 899, 898, 850), (852, 900, 899, 851), (853, 901, 900, 852), (854, 902, 901, 853), (855, 903, 902, 854), (856, 904, 903, 855), (857, 905, 904, 856), (858, 906, 905, 857), (859, 907, 906, 858), (860, 908, 907, 859), (861, 909, 908, 860), (862, 910, 909, 861), (863, 911, 910, 862), (864, 912, 959, 911), (865, 913, 912, 864), (866, 914, 913, 865), (867, 915, 914, 866), (868, 916, 915, 867), (869, 917, 916, 868), (870, 918, 917, 869), (871, 919, 918, 870), (872, 920, 919, 871), (873, 921, 920, 872), (874, 922, 921, 873), (875, 923, 922, 874), (876, 924, 923, 875), (877, 925, 924, 876), (878, 926, 925, 877), (879, 927, 926, 878), (880, 928, 927, 879), (881, 929, 928, 880), (882, 930, 929, 881), (883, 931, 930, 882), (884, 932, 931, 883), (885, 933, 932, 884), (886, 934, 933, 885), (887, 935, 934, 886), (888, 936, 935, 887), (889, 937, 936, 888), (890, 938, 937, 889), (891, 939, 938, 890), (892, 940, 939, 891), (893, 941, 940, 892), (894, 942, 941, 893), (895, 943, 942, 894), (896, 944, 943, 895), (897, 945, 944, 896), (898, 946, 945, 897), (899, 947, 946, 898), (900, 948, 947, 899), (901, 949, 948, 900), (902, 950, 949, 901), (903, 951, 950, 902), (904, 952, 951, 903), (905, 953, 952, 904), (906, 954, 953, 905), (907, 955, 954, 906), (908, 956, 955, 907), (909, 957, 956, 908), (910, 958, 957, 909), (911, 959, 958, 910), (912, 960, 1007, 959), (913, 961, 960, 912), (914, 962, 961, 913), (915, 963, 962, 914), (916, 964, 963, 915), (917, 965, 964, 916), (918, 966, 965, 917), (919, 967, 966, 918), (920, 968, 967, 919), (921, 969, 968, 920), (922, 970, 969, 921), (923, 971, 970, 922), (924, 972, 971, 923), (925, 973, 972, 924), (926, 974, 973, 925), (927, 975, 974, 926), (928, 976, 975, 927), (929, 977, 976, 928), (930, 978, 977, 929), (931, 979, 978, 930), (932, 980, 979, 931), (933, 981, 980, 932), (934, 982, 981, 933), (935, 983, 982, 934), (936, 984, 983, 935), (937, 985, 984, 936), (938, 986, 985, 937), (939, 987, 986, 938), (940, 988, 987, 939), (941, 989, 988, 940), (942, 990, 989, 941), (943, 991, 990, 942), (944, 992, 991, 943), (945, 993, 992, 944), (946, 994, 993, 945), (947, 995, 994, 946), (948, 996, 995, 947), (949, 997, 996, 948), (950, 998, 997, 949), (951, 999, 998, 950), (952, 1000, 999, 951), (953, 1001, 1000, 952), (954, 1002, 1001, 953), (955, 1003, 1002, 954), (956, 1004, 1003, 955), (957, 1005, 1004, 956), (958, 1006, 1005, 957), (959, 1007, 1006, 958), (960, 1008, 1055, 1007), (961, 1009, 1008, 960), (962, 1010, 1009, 961), (963, 1011, 1010, 962), (964, 1012, 1011, 963), (965, 1013, 1012, 964), (966, 1014, 1013, 965), (967, 1015, 1014, 966), (968, 1016, 1015, 967), (969, 1017, 1016, 968), (970, 1018, 1017, 969), (971, 1019, 1018, 970), (972, 1020, 1019, 971), (973, 1021, 1020, 972), (974, 1022, 1021, 973), (975, 1023, 1022, 974), (976, 1024, 1023, 975), (977, 1025, 1024, 976), (978, 1026, 1025, 977), (979, 1027, 1026, 978), (980, 1028, 1027, 979), (981, 1029, 1028, 980), (982, 1030, 1029, 981), (983, 1031, 1030, 982), (984, 1032, 1031, 983), (985, 1033, 1032, 984), (986, 1034, 1033, 985), (987, 1035, 1034, 986), (988, 1036, 1035, 987), (989, 1037, 1036, 988), (990, 1038, 1037, 989), (991, 1039, 1038, 990), (992, 1040, 1039, 991), (993, 1041, 1040, 992), (994, 1042, 1041, 993), (995, 1043, 1042, 994), (996, 1044, 1043, 995), (997, 1045, 1044, 996), (998, 1046, 1045, 997), (999, 1047, 1046, 998), (1000, 1048, 1047, 999), (1001, 1049, 1048, 1000), (1002, 1050, 1049, 1001), (1003, 1051, 1050, 1002), (1004, 1052, 1051, 1003), (1005, 1053, 1052, 1004), (1006, 1054, 1053, 1005), (1007, 1055, 1054, 1006), (1008, 1056, 1103, 1055), (1009, 1057, 1056, 1008), (1010, 1058, 1057, 1009), (1011, 1059, 1058, 1010), (1012, 1060, 1059, 1011), (1013, 1061, 1060, 1012), (1014, 1062, 1061, 1013), (1015, 1063, 1062, 1014), (1016, 1064, 1063, 1015), (1017, 1065, 1064, 1016), (1018, 1066, 1065, 1017), (1019, 1067, 1066, 1018), (1020, 1068, 1067, 1019), (1021, 1069, 1068, 1020), (1022, 1070, 1069, 1021), (1023, 1071, 1070, 1022), (1024, 1072, 1071, 1023), (1025, 1073, 1072, 1024), (1026, 1074, 1073, 1025), (1027, 1075, 1074, 1026), (1028, 1076, 1075, 1027), (1029, 1077, 1076, 1028), (1030, 1078, 1077, 1029), (1031, 1079, 1078, 1030), (1032, 1080, 1079, 1031), (1033, 1081, 1080, 1032), (1034, 1082, 1081, 1033), (1035, 1083, 1082, 1034), (1036, 1084, 1083, 1035), (1037, 1085, 1084, 1036), (1038, 1086, 1085, 1037), (1039, 1087, 1086, 1038), (1040, 1088, 1087, 1039), (1041, 1089, 1088, 1040), (1042, 1090, 1089, 1041), (1043, 1091, 1090, 1042), (1044, 1092, 1091, 1043), (1045, 1093, 1092, 1044), (1046, 1094, 1093, 1045), (1047, 1095, 1094, 1046), (1048, 1096, 1095, 1047), (1049, 1097, 1096, 1048), (1050, 1098, 1097, 1049), (1051, 1099, 1098, 1050), (1052, 1100, 1099, 1051), (1053, 1101, 1100, 1052), (1054, 1102, 1101, 1053), (1055, 1103, 1102, 1054), (1056, 1104, 1151, 1103), (1057, 1105, 1104, 1056), (1058, 1106, 1105, 1057), (1059, 1107, 1106, 1058), (1060, 1108, 1107, 1059), (1061, 1109, 1108, 1060), (1062, 1110, 1109, 1061), (1063, 1111, 1110, 1062), (1064, 1112, 1111, 1063), (1065, 1113, 1112, 1064), (1066, 1114, 1113, 1065), (1067, 1115, 1114, 1066), (1068, 1116, 1115, 1067), (1069, 1117, 1116, 1068), (1070, 1118, 1117, 1069), (1071, 1119, 1118, 1070), (1072, 1120, 1119, 1071), (1073, 1121, 1120, 1072), (1074, 1122, 1121, 1073), (1075, 1123, 1122, 1074), (1076, 1124, 1123, 1075), (1077, 1125, 1124, 1076), (1078, 1126, 1125, 1077), (1079, 1127, 1126, 1078), (1080, 1128, 1127, 1079), (1081, 1129, 1128, 1080), (1082, 1130, 1129, 1081), (1083, 1131, 1130, 1082), (1084, 1132, 1131, 1083), (1085, 1133, 1132, 1084), (1086, 1134, 1133, 1085), (1087, 1135, 1134, 1086), (1088, 1136, 1135, 1087), (1089, 1137, 1136, 1088), (1090, 1138, 1137, 1089), (1091, 1139, 1138, 1090), (1092, 1140, 1139, 1091), (1093, 1141, 1140, 1092), (1094, 1142, 1141, 1093), (1095, 1143, 1142, 1094), (1096, 1144, 1143, 1095), (1097, 1145, 1144, 1096), (1098, 1146, 1145, 1097), (1099, 1147, 1146, 1098), (1100, 1148, 1147, 1099), (1101, 1149, 1148, 1100), (1102, 1150, 1149, 1101), (1103, 1151, 1150, 1102), (1104, 1152, 1199, 1151), (1105, 1153, 1152, 1104), (1106, 1154, 1153, 1105), (1107, 1155, 1154, 1106), (1108, 1156, 1155, 1107), (1109, 1157, 1156, 1108), (1110, 1158, 1157, 1109), (1111, 1159, 1158, 1110), (1112, 1160, 1159, 1111), (1113, 1161, 1160, 1112), (1114, 1162, 1161, 1113), (1115, 1163, 1162, 1114), (1116, 1164, 1163, 1115), (1117, 1165, 1164, 1116), (1118, 1166, 1165, 1117), (1119, 1167, 1166, 1118), (1120, 1168, 1167, 1119), (1121, 1169, 1168, 1120), (1122, 1170, 1169, 1121), (1123, 1171, 1170, 1122), (1124, 1172, 1171, 1123), (1125, 1173, 1172, 1124), (1126, 1174, 1173, 1125), (1127, 1175, 1174, 1126), (1128, 1176, 1175, 1127), (1129, 1177, 1176, 1128), (1130, 1178, 1177, 1129), (1131, 1179, 1178, 1130), (1132, 1180, 1179, 1131), (1133, 1181, 1180, 1132), (1134, 1182, 1181, 1133), (1135, 1183, 1182, 1134), (1136, 1184, 1183, 1135), (1137, 1185, 1184, 1136), (1138, 1186, 1185, 1137), (1139, 1187, 1186, 1138), (1140, 1188, 1187, 1139), (1141, 1189, 1188, 1140), (1142, 1190, 1189, 1141), (1143, 1191, 1190, 1142), (1144, 1192, 1191, 1143), (1145, 1193, 1192, 1144), (1146, 1194, 1193, 1145), (1147, 1195, 1194, 1146), (1148, 1196, 1195, 1147), (1149, 1197, 1196, 1148), (1150, 1198, 1197, 1149), (1151, 1199, 1198, 1150), (1152, 1200, 1247, 1199), (1153, 1201, 1200, 1152), (1154, 1202, 1201, 1153), (1155, 1203, 1202, 1154), (1156, 1204, 1203, 1155), (1157, 1205, 1204, 1156), (1158, 1206, 1205, 1157), (1159, 1207, 1206, 1158), (1160, 1208, 1207, 1159), (1161, 1209, 1208, 1160), (1162, 1210, 1209, 1161), (1163, 1211, 1210, 1162), (1164, 1212, 1211, 1163), (1165, 1213, 1212, 1164), (1166, 1214, 1213, 1165), (1167, 1215, 1214, 1166), (1168, 1216, 1215, 1167), (1169, 1217, 1216, 1168), (1170, 1218, 1217, 1169), (1171, 1219, 1218, 1170), (1172, 1220, 1219, 1171), (1173, 1221, 1220, 1172), (1174, 1222, 1221, 1173), (1175, 1223, 1222, 1174), (1176, 1224, 1223, 1175), (1177, 1225, 1224, 1176), (1178, 1226, 1225, 1177), (1179, 1227, 1226, 1178), (1180, 1228, 1227, 1179), (1181, 1229, 1228, 1180), (1182, 1230, 1229, 1181), (1183, 1231, 1230, 1182), (1184, 1232, 1231, 1183), (1185, 1233, 1232, 1184), (1186, 1234, 1233, 1185), (1187, 1235, 1234, 1186), (1188, 1236, 1235, 1187), (1189, 1237, 1236, 1188), (1190, 1238, 1237, 1189), (1191, 1239, 1238, 1190), (1192, 1240, 1239, 1191), (1193, 1241, 1240, 1192), (1194, 1242, 1241, 1193), (1195, 1243, 1242, 1194), (1196, 1244, 1243, 1195), (1197, 1245, 1244, 1196), (1198, 1246, 1245, 1197), (1199, 1247, 1246, 1198), (1200, 1248, 1295, 1247), (1201, 1249, 1248, 1200), (1202, 1250, 1249, 1201), (1203, 1251, 1250, 1202), (1204, 1252, 1251, 1203), (1205, 1253, 1252, 1204), (1206, 1254, 1253, 1205), (1207, 1255, 1254, 1206), (1208, 1256, 1255, 1207), (1209, 1257, 1256, 1208), (1210, 1258, 1257, 1209), (1211, 1259, 1258, 1210), (1212, 1260, 1259, 1211), (1213, 1261, 1260, 1212), (1214, 1262, 1261, 1213), (1215, 1263, 1262, 1214), (1216, 1264, 1263, 1215), (1217, 1265, 1264, 1216), (1218, 1266, 1265, 1217), (1219, 1267, 1266, 1218), (1220, 1268, 1267, 1219), (1221, 1269, 1268, 1220), (1222, 1270, 1269, 1221), (1223, 1271, 1270, 1222), (1224, 1272, 1271, 1223), (1225, 1273, 1272, 1224), (1226, 1274, 1273, 1225), (1227, 1275, 1274, 1226), (1228, 1276, 1275, 1227), (1229, 1277, 1276, 1228), (1230, 1278, 1277, 1229), (1231, 1279, 1278, 1230), (1232, 1280, 1279, 1231), (1233, 1281, 1280, 1232), (1234, 1282, 1281, 1233), (1235, 1283, 1282, 1234), (1236, 1284, 1283, 1235), (1237, 1285, 1284, 1236), (1238, 1286, 1285, 1237), (1239, 1287, 1286, 1238), (1240, 1288, 1287, 1239), (1241, 1289, 1288, 1240), (1242, 1290, 1289, 1241), (1243, 1291, 1290, 1242), (1244, 1292, 1291, 1243), (1245, 1293, 1292, 1244), (1246, 1294, 1293, 1245), (1247, 1295, 1294, 1246)])
me_beziercurve_006.polygons.foreach_set('use_smooth', [0, 0, 0, 0, 0, 0, 0, 0, 0, 0, 0, 0, 0, 0, 0, 0, 0, 0, 0, 0, 0, 0, 0, 0, 0, 0, 0, 0, 0, 0, 0, 0, 0, 0, 0, 0, 0, 0, 0, 0, 0, 0, 0, 0, 0, 0, 0, 0, 0, 0, 0, 0, 0, 0, 0, 0, 0, 0, 0, 0, 0, 0, 0, 0, 0, 0, 0, 0, 0, 0, 0, 0, 0, 0, 0, 0, 0, 0, 0, 0, 0, 0, 0, 0, 0, 0, 0, 0, 0, 0, 0, 0, 1, 1, 1, 1, 1, 1, 1, 1, 1, 1, 1, 1, 1, 1, 1, 1, 1, 1, 1, 1, 1, 1, 1, 1, 1, 1, 1, 1, 1, 1, 1, 1, 1, 1, 1, 1, 1, 1, 1, 1, 1, 1, 1, 1, 1, 1, 1, 1, 1, 1, 1, 1, 1, 1, 1, 1, 1, 1, 1, 1, 1, 1, 1, 1, 1, 1, 1, 1, 1, 1, 1, 1, 1, 1, 1, 1, 1, 1, 1, 1, 1, 1, 1, 1, 1, 1, 1, 1, 1, 1, 1, 1, 1, 1, 1, 1, 1, 1, 1, 1, 1, 1, 1, 1, 1, 1, 1, 1, 1, 1, 1, 1, 1, 1, 1, 1, 1, 1, 1, 1, 1, 1, 1, 1, 1, 1, 1, 1, 1, 1, 1, 1, 1, 1, 1, 1, 1, 1, 1, 1, 1, 1, 1, 1, 1, 1, 1, 1, 1, 1, 1, 1, 1, 1, 1, 1, 1, 1, 1, 1, 1, 1, 1, 1, 1, 1, 1, 1, 1, 1, 1, 1, 1, 1, 1, 1, 1, 1, 1, 1, 1, 1, 1, 1, 1, 1, 1, 1, 1, 1, 1, 1, 1, 1, 1, 1, 1, 1, 1, 1, 1, 1, 1, 1, 1, 1, 1, 1, 1, 1, 1, 1, 1, 1, 1, 1, 1, 1, 1, 1, 1, 1, 1, 1, 1, 1, 1, 1, 1, 1, 1, 1, 1, 1, 1, 1, 1, 1, 1, 1, 1, 1, 1, 1, 1, 1, 1, 1, 1, 1, 1, 1, 1, 1, 1, 1, 1, 1, 1, 1, 1, 1, 1, 1, 1, 1, 1, 1, 1, 1, 1, 1, 1, 1, 1, 1, 1, 1, 1, 1, 1, 1, 1, 1, 1, 1, 1, 1, 1, 1, 1, 1, 1, 1, 1, 1, 1, 1, 1, 1, 1, 1, 1, 1, 1, 1, 1, 1, 1, 1, 1, 1, 1, 1, 1, 1, 1, 1, 1, 1, 1, 1, 1, 1, 1, 1, 1, 1, 1, 1, 1, 1, 1, 1, 1, 1, 1, 1, 1, 1, 1, 1, 1, 1, 1, 1, 1, 1, 1, 1, 1, 1, 1, 1, 1, 1, 1, 1, 1, 1, 1, 1, 1, 1, 1, 1, 1, 1, 1, 1, 1, 1, 1, 1, 1, 1, 1, 1, 1, 1, 1, 1, 1, 1, 1, 1, 1, 1, 1, 1, 1, 1, 1, 1, 1, 1, 1, 1, 1, 1, 1, 1, 1, 1, 1, 1, 1, 1, 1, 1, 1, 1, 1, 1, 1, 1, 1, 1, 1, 1, 1, 1, 1, 1, 1, 1, 1, 1, 1, 1, 1, 1, 1, 1, 1, 1, 1, 1, 1, 1, 1, 1, 1, 1, 1, 1, 1, 1, 1, 1, 1, 1, 1, 1, 1, 1, 1, 1, 1, 1, 1, 1, 1, 1, 1, 1, 1, 1, 1, 1, 1, 1, 1, 1, 1, 1, 1, 1, 1, 1, 1, 1, 1, 1, 1, 1, 1, 1, 1, 1, 1, 1, 1, 1, 1, 1, 1, 1, 1, 1, 1, 1, 1, 1, 1, 1, 1, 1, 1, 1, 1, 1, 1, 1, 1, 1, 1, 1, 1, 1, 1, 1, 1, 1, 1, 1, 1, 1, 1, 1, 1, 1, 1, 1, 1, 1, 1, 1, 1, 1, 1, 1, 1, 1, 1, 1, 1, 1, 1, 1, 1, 1, 1, 1, 1, 1, 1, 1, 1, 1, 1, 1, 1, 1, 1, 1, 1, 1, 1, 1, 1, 1, 1, 1, 1, 1, 1, 1, 1, 1, 1, 1, 1, 1, 1, 1, 1, 1, 1, 1, 1, 1, 1, 1, 1, 1, 1, 1, 1, 1, 1, 1, 1, 1, 1, 1, 1, 1, 1, 1, 1, 1, 1, 1, 1, 1, 1, 1, 1, 1, 1, 1, 1, 1, 1, 1, 1, 1, 1, 1, 1, 1, 1, 1, 1, 1, 1, 1, 1, 1, 1, 1, 1, 1, 1, 1, 1, 1, 1, 1, 1, 1, 1, 1, 1, 1, 1, 1, 1, 1, 1, 1, 1, 1, 1, 1, 1, 1, 1, 1, 1, 1, 1, 1, 1, 1, 1, 1, 1, 1, 1, 1, 1, 1, 1, 1, 1, 1, 1, 1, 1, 1, 1, 1, 1, 1, 1, 1, 1, 1, 1, 1, 1, 1, 1, 1, 1, 1, 1, 1, 1, 1, 1, 1, 1, 1, 1, 1, 1, 1, 1, 1, 1, 1, 1, 1, 1, 1, 1, 1, 1, 1, 1, 1, 1, 1, 1, 1, 1, 1, 1, 1, 1, 1, 1, 1, 1, 1, 1, 1, 1, 1, 1, 1, 1, 1, 1, 1, 1, 1, 1, 1, 1, 1, 1, 1, 1, 1, 1, 1, 1, 1, 1, 1, 1, 1, 1, 1, 1, 1, 1, 1, 1, 1, 1, 1, 1, 1, 1, 1, 1, 1, 1, 1, 1, 1, 1, 1, 1, 1, 1, 1, 1, 1, 1, 1, 1, 1, 1, 1, 1, 1, 1, 1, 1, 1, 1, 1, 1, 1, 1, 1, 1, 1, 1, 1, 1, 1, 1, 1, 1, 1, 1, 1, 1, 1, 1, 1, 1, 1, 1, 1, 1, 1, 1, 1, 1, 1, 1, 1, 1, 1, 1, 1, 1, 1, 1, 1, 1, 1, 1, 1, 1, 1, 1, 1, 1, 1, 1, 1, 1, 1, 1, 1, 1, 1, 1, 1, 1, 1, 1, 1, 1, 1, 1, 1, 1, 1, 1, 1, 1, 1, 1, 1, 1, 1, 1, 1, 1, 1, 1, 1, 1, 1, 1, 1, 1, 1, 1, 1, 1, 1, 1, 1, 1, 1, 1, 1, 1, 1, 1, 1, 1, 1, 1, 1, 1, 1, 1, 1, 1, 1, 1, 1, 1, 1, 1, 1, 1, 1, 1, 1, 1, 1, 1, 1, 1, 1, 1, 1, 1, 1, 1, 1, 1, 1, 1, 1, 1, 1, 1, 1, 1, 1, 1, 1, 1, 1, 1, 1, 1, 1, 1, 1, 1, 1, 1, 1, 1, 1, 1, 1, 1, 1, 1, 1, 1, 1, 1, 1, 1, 1, 1, 1, 1, 1, 1, 1, 1, 1, 1, 1, 1, 1, 1, 1, 1, 1, 1, 1, 1, 1, 1, 1, 1, 1, 1, 1, 1, 1, 1, 1, 1, 1, 1, 1, 1, 1, 1, 1, 1, 1, 1, 1, 1, 1, 1, 1, 1, 1, 1, 1, 1, 1, 1, 1, 1, 1, 1, 1, 1, 1, 1, 1, 1, 1, 1, 1, 1, 1, 1, 1, 1, 1, 1, 1, 1, 1, 1, 1, 1, 1, 1, 1, 1, 1, 1, 1, 1, 1, 1, 1, 1, 1, 1, 1, 1, 1, 1, 1, 1, 1, 1, 1, 1, 1, 1, 1, 1, 1, 1, 1, 1, 1, 1, 1, 1, 1, 1, 1, 1, 1, 1, 1, 1, 1, 1, 1, 1, 1, 1, 1, 1, 1, 1, 1, 1, 1, 1, 1, 1, 1, 1, 1, 1, 1, 1, 1, 1, 1, 1, 1, 1, 1, 1, 1, 1, 1, 1, 1, 1, 1])
me_beziercurve_006.use_remesh_preserve_volume = False
me_beziercurve_006.use_remesh_preserve_attributes = False
me_beziercurve_006.use_mirror_vertex_groups = False
me_beziercurve_006.update()
me_cube = bpy.data.meshes.new('Cube')
me_cube.from_pydata([(0.272, -0.6362, -0.003788), (0.272, -0.6362, -0.09701), (0.2734, 0.5594, 0.06882), (0.2734, 0.5594, -0.0244), (-0.2691, -1.18, 0.04661), (-0.2691, -1.18, -0.04661), (-0.2691, 1.18, 0.04661), (-0.2691, 1.18, -0.04661)], [], [(0, 1, 3, 2), (2, 3, 7, 6), (6, 7, 5, 4), (4, 5, 1, 0), (2, 6, 4, 0), (7, 3, 1, 5)])
_uv = me_cube.uv_layers.new(name='UVMap')
_uv.uv.foreach_set('vector', [0.375, 0.0, 0.625, 0.0, 0.625, 0.25, 0.375, 0.25, 0.375, 0.25, 0.625, 0.25, 0.625, 0.5, 0.375, 0.5, 0.375, 0.5, 0.625, 0.5, 0.625, 0.75, 0.375, 0.75, 0.375, 0.75, 0.625, 0.75, 0.625, 1.0, 0.375, 1.0, 0.125, 0.5, 0.375, 0.5, 0.375, 0.75, 0.125, 0.75, 0.625, 0.5, 0.875, 0.5, 0.875, 0.75, 0.625, 0.75])
me_cube.use_remesh_preserve_volume = False
me_cube.use_remesh_preserve_attributes = False
me_cube.use_mirror_vertex_groups = False
me_cube.update()
me_cube_001 = bpy.data.meshes.new('Cube.001')
me_cube_001.from_pydata([(0.2722, -0.6122, -0.004824), (0.2722, -0.6122, -0.09805), (0.2734, 0.5594, 0.06882), (0.2734, 0.5594, -0.0244), (-0.2691, -1.18, 0.04661), (-0.2691, -1.18, -0.04661), (-0.2691, 1.18, 0.04661), (-0.2691, 1.18, -0.04661)], [], [(0, 1, 3, 2), (2, 3, 7, 6), (6, 7, 5, 4), (4, 5, 1, 0), (2, 6, 4, 0), (7, 3, 1, 5)])
_uv = me_cube_001.uv_layers.new(name='UVMap')
_uv.uv.foreach_set('vector', [0.375, 0.0, 0.625, 0.0, 0.625, 0.25, 0.375, 0.25, 0.375, 0.25, 0.625, 0.25, 0.625, 0.5, 0.375, 0.5, 0.375, 0.5, 0.625, 0.5, 0.625, 0.75, 0.375, 0.75, 0.375, 0.75, 0.625, 0.75, 0.625, 1.0, 0.375, 1.0, 0.125, 0.5, 0.375, 0.5, 0.375, 0.75, 0.125, 0.75, 0.625, 0.5, 0.875, 0.5, 0.875, 0.75, 0.625, 0.75])
me_cube_001.use_remesh_preserve_volume = False
me_cube_001.use_remesh_preserve_attributes = False
me_cube_001.use_mirror_vertex_groups = False
me_cube_001.update()

# ---- curves / text
cu_beziercircle_001 = bpy.data.curves.new('BezierCircle.001', 'CURVE')
cu_beziercircle_001.dimensions = '3D'
_sp = cu_beziercircle_001.splines.new('BEZIER'); _sp.bezier_points.add(3)
_sp.bezier_points.foreach_set('co', [-1.0, 0.0, 0.0, 0.0, 1.0, 0.0, 1.0, 0.0, 0.0, 0.0, -1.0, 0.0])
_sp.bezier_points.foreach_set('handle_left', [-1.0, -0.5521, 0.0, -0.5521, 1.0, 0.0, 1.0, 0.5521, 0.0, 0.5521, -1.0, 0.0])
_sp.bezier_points.foreach_set('handle_right', [-1.0, 0.5521, 0.0, 0.5521, 1.0, 0.0, 1.0, -0.5521, 0.0, -0.5521, -1.0, 0.0])
for _p, _l, _r in zip(_sp.bezier_points, ['AUTO', 'AUTO', 'AUTO', 'AUTO'], ['AUTO', 'AUTO', 'AUTO', 'AUTO']): _p.handle_left_type = _l; _p.handle_right_type = _r
_sp.order_u = 0
_sp.order_v = 0
_sp.use_cyclic_u = True
cu_beziercircle_001.use_path = True
cu_beziercircle_001.use_path_clamp = True
cu_beziercircle_001.fill_mode = 'FULL'

# ---- objects
ob_beziercurve = bpy.data.objects.new('BezierCurve', me_beziercurve_006)
ob_beziercircle = bpy.data.objects.new('BezierCircle', cu_beziercircle_001)
ob_cube = bpy.data.objects.new('Cube', me_cube)
ob_cube_001 = bpy.data.objects.new('Cube.001', me_cube_001)

# ---- transforms, parenting, visibility, modifiers, constraints
ob_beziercurve.location = (0.0, 0.0, 0.0)
ob_beziercurve.rotation_euler = (1.571, -3.142, -0.2723)
ob_beziercurve.lineart.crease_threshold = 0.0
ob_beziercircle.location = (0.0, 0.0, 0.0)
ob_beziercircle.lineart.crease_threshold = 0.0
ob_cube.location = (0.6288, 0.259, -0.004556)
ob_cube.rotation_euler = (0.836, 0.0, 0.0)
ob_cube.scale = (5.306, 0.4953, 0.4953)
ob_cube.lineart.crease_threshold = 0.0
ob_cube_001.location = (0.6288, 0.2426, -0.004556)
ob_cube_001.rotation_euler = (-0.7313, -0.03491, 0.0)
ob_cube_001.scale = (5.306, 0.4953, 0.4953)
ob_cube_001.lineart.crease_threshold = 0.0

# ---- collection membership
col_collection.objects.link(ob_beziercurve)
col_collection.objects.link(ob_beziercircle)
col_collection.objects.link(ob_cube)
col_collection.objects.link(ob_cube_001)

# ---- scene / render settings (as saved in the file)
scene.frame_start = 1; scene.frame_end = 250; scene.frame_set(1)
scene.render.engine = 'BLENDER_EEVEE_NEXT'
scene.cycles.use_denoising = False
scene.cycles.samples = 128
scene.cycles.sampling_pattern = 'TABULATED_SOBOL'
scene.cycles.use_adaptive_sampling = False
scene.cycles.use_light_tree = False
scene.view_settings.view_transform = 'Filmic'
bpy.context.view_layer.update()

# ---- added for rendering (the .blend has no active camera and no usable light): camera, sun
cam_auto = bpy.data.cameras.new('AutoCamera')
cam_auto.lens = 50.0
cam_auto.sensor_width = 36.0
cam_auto.clip_end = 1000.0
ob_auto_camera = bpy.data.objects.new('AutoCamera', cam_auto)
scene.collection.objects.link(ob_auto_camera)
ob_auto_camera.location = (41.0874, -34.9156, 23.249)
ob_auto_camera.rotation_euler = (1.09748, -7.21219e-08, 0.694738)
scene.camera = ob_auto_camera
light_auto_sun = bpy.data.lights.new('AutoSun', 'SUN')
light_auto_sun.energy = 3.0
light_auto_sun.angle = 0.0523599
ob_auto_sun = bpy.data.objects.new('AutoSun', light_auto_sun)
scene.collection.objects.link(ob_auto_sun)
ob_auto_sun.rotation_euler = (0.872665, 0.174533, 0.523599)
bpy.context.view_layer.update()
